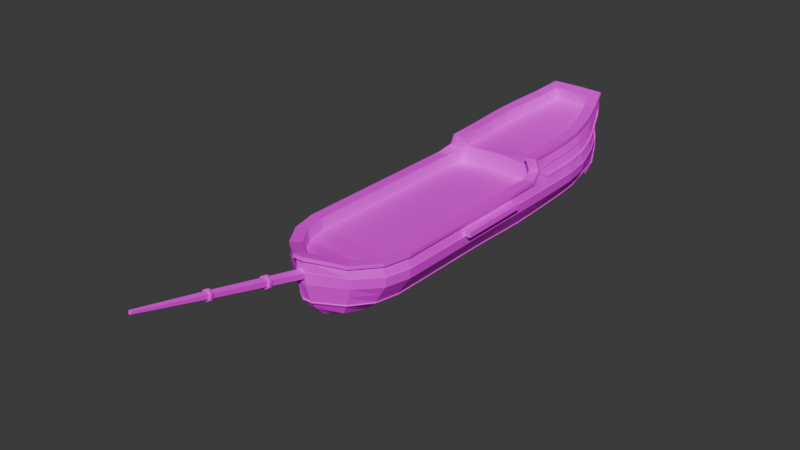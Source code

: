 # Source: EnemyBoatTiny.blend  (saved by Blender 4.2.66; exported with 4.5.12 LTS)
import bpy
from mathutils import Matrix  # noqa: F401  (used for matrix-valued properties, if any)

bpy.ops.wm.read_factory_settings(use_empty=True)
scene = bpy.context.scene
scene.name = 'Scene'

# ---- collections
col_collection = bpy.data.collections.new('Collection'); scene.collection.children.link(col_collection)

# ---- images (referenced by path relative to the original .blend; pixels are not part of the script)
import os
ASSET_DIR = os.environ.get("B2B_ASSET_DIR", "")  # directory of the original .blend (textures are referenced by path, not embedded)
HERE = os.path.dirname(os.path.abspath(__file__))  # packed textures are extracted next to this script under _unpacked/

def load_image(name, relpath, width, height, colorspace="sRGB"):
    """Load a texture the original file referenced (path relative to the .blend, or extracted next to this script)."""
    p = next((c for c in (os.path.join(HERE, relpath), os.path.join(ASSET_DIR, relpath)) if relpath and os.path.exists(c)), "")
    if p:
        img = bpy.data.images.load(p, check_existing=True)
        img.name = name
    else:  # same state as the original file: an image datablock whose file is absent (Cycles renders it pink)
        img = bpy.data.images.new(name, width, height)
        img.source = "FILE"
        img.filepath = "//" + (relpath or name)
    img.colorspace_settings.name = colorspace
    return img
img_boatcolorpalette_png = load_image('BoatColorPalette.png', 'BoatColorPalette.png', 1024, 1024, 'sRGB')
img_boatcolorpalette_png_001 = load_image('BoatColorPalette.png.001', 'BoatColorPalette.png', 1024, 1024, 'sRGB')

# ---- materials (node trees are filled in below, after node groups)
mat_material = bpy.data.materials.new('Material')
mat_material.alpha_threshold = 0.0
mat_material.use_transparent_shadow = False
mat_material.roughness = 0.5
mat_material.line_color = (0.0, 0.0, 0.0, 1.0)
mat_material_001 = bpy.data.materials.new('Material.001')
mat_material_001.alpha_threshold = 0.0
mat_material_001.use_transparent_shadow = False
mat_material_001.roughness = 0.5
mat_material_001.line_color = (0.0, 0.0, 0.0, 1.0)

# ---- material node trees
mat_material.use_nodes = True; mat_material.node_tree.nodes.clear()
_N = mat_material.node_tree.nodes; _L = mat_material.node_tree.links
n0 = _N.new('ShaderNodeOutputMaterial'); n0.name = 'Material Output'; n0.location = (300, 300)
n1 = _N.new('ShaderNodeBsdfPrincipled'); n1.name = 'Principled BSDF'; n1.location = (10, 300)
n1.inputs[3].default_value = 1.45
n2 = _N.new('ShaderNodeTexImage'); n2.name = 'Image Texture'; n2.location = (-280, 280)
n2.image = img_boatcolorpalette_png
_L.new(n1.outputs[0], n0.inputs[0])
_L.new(n2.outputs[0], n1.inputs[0])
n0.is_active_output = True
mat_material_001.use_nodes = True; mat_material_001.node_tree.nodes.clear()
_N = mat_material_001.node_tree.nodes; _L = mat_material_001.node_tree.links
n0 = _N.new('ShaderNodeOutputMaterial'); n0.name = 'Material Output'; n0.location = (300, 300)
n1 = _N.new('ShaderNodeBsdfPrincipled'); n1.name = 'Principled BSDF'; n1.location = (10, 300)
n1.inputs[3].default_value = 1.45
n2 = _N.new('ShaderNodeTexImage'); n2.name = 'Image Texture'; n2.location = (-280, 280)
n2.image = img_boatcolorpalette_png_001
_L.new(n1.outputs[0], n0.inputs[0])
_L.new(n2.outputs[0], n1.inputs[0])
n0.is_active_output = True

# ---- world
world_world = bpy.data.worlds.new('World'); scene.world = world_world
world_world.use_nodes = True; world_world.node_tree.nodes.clear()
_N = world_world.node_tree.nodes; _L = world_world.node_tree.links
n0 = _N.new('ShaderNodeOutputWorld'); n0.name = 'World Output'; n0.location = (300, 300)
n1 = _N.new('ShaderNodeBackground'); n1.name = 'Background'; n1.location = (10, 300)
n1.inputs[0].default_value = (0.05088, 0.05088, 0.05088, 1.0)
_L.new(n1.outputs[0], n0.inputs[0])
n0.is_active_output = True
world_world.color = (0.05088, 0.05088, 0.05088)
world_world.sun_shadow_jitter_overblur = 0.0

# ---- meshes
me_cube = bpy.data.meshes.new('Cube')
me_cube.from_pydata([(1.821, 10.0, 2.835), (0.4721, 10.0, -0.3312), (0.05848, -9.478, 2.686), (0.158, -8.781, -0.3056), (0.0, 10.0, -0.3256), (0.0, -9.479, 2.679), (0.0, -8.781, -0.297), (0.0, 10.0, 2.835), (2.314, 8.75, 2.612), (2.622, 7.5, 2.445), (2.689, 6.25, 2.334), (2.657, 5.0, 2.281), (2.273, 2.5, 2.275), (2.273, 1.25, 2.275), (2.273, 0.0, 2.275), (2.273, -1.25, 2.275), (2.273, -2.5, 2.275), (2.273, -3.75, 2.275), (2.273, -5.0, 2.275), (2.272, -6.206, 2.276), (2.009, -7.344, 2.277), (1.244, -8.472, 2.333), (0.3349, -8.37, -0.4465), (0.3528, -7.482, -0.6558), (0.3528, -6.25, -0.8333), (0.3528, -5.0, -0.8941), (0.3528, -3.75, -0.8941), (0.3528, -2.5, -0.8941), (0.3583, -1.25, -0.8941), (0.3623, 0.0, -0.8927), (0.384, 1.25, -0.891), (0.425, 2.5, -0.8902), (0.4097, 3.75, -0.8914), (0.406, 5.0, -0.8878), (0.4139, 6.25, -0.807), (0.4113, 7.5, -0.7242), (0.4484, 8.75, -0.5556), (0.0, 8.75, -0.5493), (0.0, 7.5, -0.7163), (0.0, 6.25, -0.8266), (0.0, 5.0, -0.8803), (0.0, 3.75, -0.886), (0.0, 2.5, -0.886), (0.0, 1.25, -0.886), (0.0, 0.0, -0.886), (0.0, -1.25, -0.886), (0.0, -2.5, -0.886), (0.0, -3.75, -0.886), (0.0, -5.0, -0.886), (0.0, -6.25, -0.8245), (0.0, -7.481, -0.6451), (0.0, -8.364, -0.4301), (1.925, 10.0, 1.816), (1.851, 10.0, 0.87), (1.551, 10.0, 0.168), (0.1992, -9.845, 1.596), (0.2195, -9.556, 0.6557), (0.1682, -9.25, 0.169), (0.0, 10.0, 1.836), (0.0, 10.0, 0.8883), (0.0, 10.0, 0.1831), (0.0, -9.844, 1.609), (0.0, -9.552, 0.6678), (0.0, -9.246, 0.1743), (2.351, 8.75, 1.592), (2.001, 8.75, 0.6463), (1.494, 8.75, -0.05564), (2.715, 7.5, 1.425), (2.182, 7.5, 0.4793), (1.447, 7.5, -0.2226), (2.809, 6.25, 1.315), (2.183, 6.25, 0.3689), (1.364, 6.25, -0.333), (2.788, 5.0, 1.261), (2.186, 5.0, 0.3152), (1.413, 5.0, -0.3867), (2.794, 3.75, 1.255), (2.236, 3.75, 0.3095), (1.525, 3.75, -0.3924), (2.802, 2.5, 1.255), (2.265, 2.5, 0.3095), (1.6, 2.5, -0.3924), (2.794, 1.25, 1.255), (2.236, 1.25, 0.3095), (1.525, 1.25, -0.3924), (2.788, 0.0, 1.255), (2.186, 0.0, 0.3095), (1.413, 0.0, -0.3924), (2.788, -1.25, 1.255), (2.172, -1.25, 0.3095), (1.36, -1.25, -0.3924), (2.788, -2.5, 1.255), (2.172, -2.5, 0.3095), (1.359, -2.5, -0.3924), (2.788, -3.75, 1.255), (2.172, -3.75, 0.3095), (1.359, -3.75, -0.3924), (2.788, -5.0, 1.255), (2.172, -5.0, 0.3095), (1.359, -5.0, -0.3924), (2.788, -6.25, 1.255), (2.172, -6.25, 0.3141), (1.359, -6.25, -0.3577), (2.498, -7.499, 1.263), (1.981, -7.5, 0.3728), (1.32, -7.5, -0.2379), (1.659, -8.722, 1.4), (1.401, -8.657, 0.5284), (1.075, -8.52, -0.07955), (1.895, 10.0, 2.326), (0.2014, -9.849, 2.178), (0.0, 10.0, 2.336), (0.0, -9.849, 2.185), (2.438, 8.75, 2.102), (2.783, 7.5, 1.935), (2.866, 6.25, 1.825), (2.84, 5.0, 1.771), (2.842, 2.5, 1.765), (2.84, 1.25, 1.765), (2.839, 0.0, 1.765), (2.839, -1.25, 1.765), (2.839, -2.5, 1.765), (2.839, -3.75, 1.765), (2.839, -5.0, 1.765), (2.839, -6.25, 1.765), (2.548, -7.5, 1.769), (1.702, -8.724, 1.877), (1.888, 10.0, 1.343), (0.2093, -9.7, 1.126), (0.0, 10.0, 1.362), (0.0, -9.698, 1.151), (2.176, 8.75, 1.119), (2.448, 7.5, 0.9522), (2.496, 6.25, 0.8418), (2.487, 5.0, 0.7881), (2.515, 3.75, 0.7824), (2.534, 2.5, 0.7824), (2.515, 1.25, 0.7824), (2.487, 0.0, 0.7824), (2.48, -1.25, 0.7824), (2.48, -2.5, 0.7824), (2.48, -3.75, 0.7824), (2.48, -5.0, 0.7824), (2.48, -6.25, 0.7847), (2.24, -7.499, 0.8179), (1.53, -8.69, 0.964), (1.701, 10.0, 0.519), (0.1938, -9.403, 0.4124), (0.0, 10.0, 0.5357), (0.0, -9.399, 0.4334), (1.747, 8.75, 0.2953), (1.815, 7.5, 0.1283), (1.774, 6.25, 0.01796), (1.799, 5.0, -0.03574), (1.88, 3.75, -0.04142), (1.933, 2.5, -0.04142), (1.88, 1.25, -0.04142), (1.8, 0.0, -0.04142), (1.766, -1.25, -0.04142), (1.766, -2.5, -0.04142), (1.766, -3.75, -0.04142), (1.766, -5.0, -0.04142), (1.766, -6.25, -0.02183), (1.651, -7.5, 0.06743), (1.238, -8.588, 0.2244), (1.011, 10.0, -0.08158), (0.1631, -9.015, -0.06827), (0.0, 10.0, -0.07124), (0.0, -9.014, -0.06135), (0.971, 8.75, -0.3056), (0.9294, 7.5, -0.4734), (0.8892, 6.25, -0.57), (0.9094, 5.0, -0.6372), (0.9673, 3.75, -0.6419), (1.013, 2.5, -0.6413), (0.9545, 1.25, -0.6417), (0.8876, 0.0, -0.6425), (0.8592, -1.25, -0.6433), (0.856, -2.5, -0.6433), (0.856, -3.75, -0.6433), (0.856, -5.0, -0.6433), (0.856, -6.25, -0.5955), (0.8364, -7.491, -0.4469), (0.705, -8.445, -0.263), (1.744, 10.0, 3.253), (2.173, 8.75, 3.029), (2.441, 7.5, 2.862), (2.499, 6.25, 2.752), (2.472, 5.0, 2.698), (2.121, 3.757, 2.535), (1.335, 11.15, 3.566), (1.28, 9.853, 3.696), (1.632, 8.624, 3.483), (1.849, 7.417, 3.324), (1.896, 6.204, 3.219), (1.873, 4.962, 3.166), (1.872, 3.716, 3.076), (0.0, 10.74, 3.932), (0.9983, 10.74, 3.932), (1.534, -8.725, 2.355), (0.2037, -9.853, 2.76), (0.0, -9.853, 2.76), (2.656, 2.5, 2.275), (2.656, 1.25, 2.275), (2.656, 0.0, 2.275), (2.656, -1.25, 2.275), (2.656, -2.5, 2.275), (2.656, -3.75, 2.275), (2.656, -5.0, 2.275), (2.655, -6.25, 2.275), (2.366, -7.5, 2.276), (2.462, 3.749, 2.567), (1.647, 9.958, 3.72), (1.281, 11.11, 4.033), (2.258, 3.709, 3.151), (2.006, 8.708, 3.497), (2.23, 7.458, 3.33), (2.279, 6.208, 3.219), (2.256, 4.958, 3.165), (0.0, 11.11, 4.033), (0.0, -8.62, 2.053), (0.0, -9.415, 2.226), (0.0, 4.08, 1.79), (0.0, 2.564, 1.822), (0.0, 1.314, 1.822), (0.0, 0.0638, 1.822), (0.0, -1.186, 1.822), (0.0, -2.436, 1.822), (0.0, -3.686, 1.822), (0.0, -4.936, 1.822), (0.0, -6.186, 1.822), (0.0, -7.419, 1.884), (2.289, 4.08, 1.701), (2.267, 2.564, 1.822), (2.267, 1.314, 1.822), (2.267, 0.0638, 1.822), (2.267, -1.186, 1.822), (2.267, -2.436, 1.822), (2.267, -3.686, 1.822), (2.267, -4.936, 1.822), (2.267, -6.142, 1.823), (2.004, -7.28, 1.824), (1.238, -8.408, 1.881), (0.0, 4.035, 2.75), (0.0, 4.08, 2.243), (2.093, 4.031, 2.158), (0.0, 10.02, 3.267), (1.274, 9.916, 3.243), (0.0, 8.772, 3.044), (0.0, 7.522, 2.877), (0.0, 6.272, 2.766), (0.0, 5.022, 2.713), (1.627, 8.687, 3.03), (1.843, 7.481, 2.871), (1.891, 6.268, 2.766), (1.867, 5.026, 2.713), (1.888, 4.023, 2.685), (0.0, 10.8, 3.479), (0.05301, -9.414, 2.233), (0.9928, 10.8, 3.479), (2.273, 3.019, 2.241), (2.656, 3.017, 2.275), (2.839, 3.75, 1.765), (2.657, 4.483, 2.278), (1.57, 10.65, 3.013), (0.0, 11.15, 3.566), (0.0, 10.65, 3.013), (1.543, -8.701, 2.528), (0.2106, -9.817, 2.93), (0.0, -9.819, 2.931), (2.652, 2.503, 2.449), (2.656, 1.25, 2.449), (2.656, 0.0, 2.449), (2.656, -1.25, 2.449), (2.656, -2.5, 2.449), (2.656, -3.75, 2.449), (2.656, -5.0, 2.449), (2.656, -6.25, 2.449), (2.367, -7.495, 2.45), (1.647, 9.92, 3.89), (1.281, 11.06, 4.201), (2.45, 3.61, 2.673), (2.245, 3.573, 3.259), (2.005, 8.681, 3.669), (2.23, 7.439, 3.503), (2.279, 6.197, 3.393), (2.247, 4.951, 3.34), (0.0, 11.06, 4.201), (1.253, -8.447, 2.506), (0.06541, -9.441, 2.856), (0.0, -9.445, 2.85), (2.269, 2.503, 2.449), (2.273, 1.25, 2.449), (2.273, 0.0, 2.449), (2.273, -1.25, 2.449), (2.273, -2.5, 2.449), (2.273, -3.75, 2.449), (2.273, -5.0, 2.449), (2.273, -6.206, 2.451), (2.01, -7.339, 2.451), (1.279, 9.815, 3.866), (0.9987, 10.69, 4.101), (2.112, 3.599, 2.609), (1.857, 3.596, 3.202), (1.632, 8.597, 3.655), (1.848, 7.398, 3.498), (1.896, 6.193, 3.393), (1.864, 4.955, 3.34), (0.0, 10.69, 4.101), (2.261, 2.985, 2.412), (2.644, 2.988, 2.447), (1.669, -8.844, 2.367), (0.268, -10.02, 2.789), (0.0, -10.03, 2.797), (2.836, 2.501, 2.28), (2.836, 1.25, 2.276), (2.836, 0.0, 2.275), (2.836, -1.25, 2.275), (2.836, -2.5, 2.275), (2.836, -3.75, 2.275), (2.836, -5.0, 2.275), (2.834, -6.271, 2.275), (2.531, -7.572, 2.278), (1.82, 10.01, 3.731), (1.388, 11.25, 4.07), (2.633, 3.783, 2.614), (2.433, 3.724, 3.188), (2.182, 8.748, 3.504), (2.409, 7.477, 3.332), (2.459, 6.21, 3.222), (2.436, 4.956, 3.174), (0.0, 11.28, 4.08), (2.836, 0.0, 2.449), (0.0, -9.995, 2.968), (0.274, -9.983, 2.96), (1.678, -8.82, 2.539), (2.836, 1.25, 2.45), (2.832, 2.504, 2.454), (2.621, 3.644, 2.722), (2.42, 3.59, 3.299), (2.834, 3.035, 2.297), (2.836, -1.25, 2.449), (2.836, -2.5, 2.449), (2.836, -3.75, 2.449), (2.836, -5.0, 2.449), (2.835, -6.27, 2.449), (2.532, -7.567, 2.452), (1.82, 9.97, 3.901), (1.389, 11.2, 4.239), (2.181, 8.721, 3.676), (2.409, 7.458, 3.506), (2.459, 6.198, 3.396), (2.427, 4.949, 3.348), (0.0, 11.23, 4.249), (2.822, 3.007, 2.469), (1.835, 10.0, 2.737), (0.0, 10.0, 2.739), (2.338, 8.75, 2.514), (2.653, 7.5, 2.347), (2.723, 6.25, 2.236), (2.692, 5.0, 2.183), (2.692, 4.342, 2.18), (2.15, 3.615, 2.479), (2.499, 3.608, 2.511), (2.14, 3.481, 2.571), (2.488, 3.491, 2.629), (2.672, 3.639, 2.553), (2.659, 3.522, 2.673), (0.0, 10.07, 2.835), (1.854, 10.06, 2.842), (2.377, 8.769, 2.626), (2.687, 7.508, 2.464), (2.754, 6.25, 2.356), (2.721, 4.999, 2.303), (2.753, 4.34, 2.21), (2.72, 4.482, 2.304), (2.522, 3.746, 2.599), (1.877, 10.05, 2.746), (0.0, 10.07, 2.739), (2.401, 8.768, 2.529), (2.718, 7.507, 2.367), (2.788, 6.249, 2.258), (2.757, 4.999, 2.205), (2.559, 3.606, 2.543), (0.4708, 9.928, -0.3441), (1.849, 9.928, 2.822), (0.0, 9.928, -0.3385), (1.547, 9.928, 0.1551), (1.86, 9.928, 0.857), (1.949, 9.928, 1.803), (1.926, 9.928, 2.313), (1.905, 9.928, 1.33), (1.704, 9.928, 0.5061), (1.009, 9.928, -0.09452), (1.769, 9.928, 3.24), (1.668, 9.886, 3.707), (1.3, 9.782, 3.684), (0.0, 9.95, 3.254), (1.294, 9.845, 3.231), (1.667, 9.849, 3.878), (1.3, 9.744, 3.854), (1.841, 9.935, 3.718), (1.84, 9.898, 3.888), (1.864, 9.928, 2.724), (1.903, 9.939, 2.822), (1.926, 9.934, 2.726), (1.378, 11.03, 3.533), (1.315, 11.0, 4.004), (1.608, 10.55, 2.986), (1.567, 10.64, 3.085), (1.527, 10.74, 3.114), (1.808, 9.996, 2.916), (1.856, 10.01, 2.914), (1.363, 11.02, 4.003), (1.329, 11.12, 4.031), (1.383, 11.17, 3.564), (1.575, 10.76, 3.112), (1.617, 10.67, 3.011), (1.656, 10.57, 2.984), (1.426, 11.05, 3.532), (1.615, 10.66, 3.083), (1.037, 10.01, -0.1367), (0.4853, 10.01, -0.3903), (0.483, 9.938, -0.4034), (0.0, 10.01, -0.386), (1.952, 10.02, 2.332), (1.983, 10.02, 1.815), (1.947, 10.01, 1.338), (1.91, 10.01, 0.8559), (1.757, 10.01, 0.4946), (1.596, 10.01, 0.127), (0.0, 9.939, -0.399), (1.589, 9.935, 0.111), (1.918, 9.938, 0.8412), (2.008, 9.947, 1.801), (1.983, 9.95, 2.318), (1.964, 9.942, 1.325), (1.76, 9.934, 0.4816), (1.035, 9.937, -0.1496), (1.818, 10.0, 0.7923), (0.2138, -9.522, 0.6019), (0.0, 10.0, 0.8103), (0.0, -9.518, 0.6105), (1.945, 8.75, 0.5687), (2.101, 7.5, 0.4017), (2.093, 6.25, 0.2913), (2.101, 5.0, 0.2376), (2.157, 3.75, 0.2319), (2.192, 2.5, 0.2319), (2.157, 1.25, 0.2319), (2.101, 0.0, 0.2319), (2.083, -1.25, 0.2319), (2.082, -2.5, 0.2319), (2.082, -3.75, 0.2319), (2.082, -5.0, 0.2319), (2.082, -6.25, 0.2398), (1.908, -7.5, 0.3053), (1.365, -8.642, 0.4612), (1.825, 9.928, 0.7794), (1.876, 10.01, 0.776), (1.883, 9.937, 0.7617), (2.022, -7.515, 0.3315), (1.438, -8.692, 0.4958), (2.211, -6.254, 0.2688), (2.211, -5.0, 0.2642), (2.211, -3.75, 0.2644), (2.211, -2.5, 0.2644), (2.212, -1.25, 0.2646), (2.227, -0.001128, 0.2655), (2.277, 1.249, 0.267), (2.308, 2.5, 0.2678), (2.277, 3.752, 0.267), (2.226, 5.002, 0.2712), (2.223, 6.253, 0.3245), (2.224, 7.508, 0.4377), (2.049, 8.761, 0.6121), (0.2296, -9.606, 0.6247), (0.0, -9.603, 0.6371), (0.2284, -9.571, 0.5712), (0.0, -9.569, 0.5798), (1.992, 8.761, 0.5341), (2.143, 7.507, 0.36), (2.132, 6.253, 0.2468), (2.141, 5.002, 0.1936), (2.199, 3.752, 0.1894), (2.234, 2.5, 0.1902), (2.199, 1.249, 0.1894), (2.141, -0.001113, 0.1879), (2.122, -1.25, 0.187), (2.121, -2.5, 0.1868), (2.121, -3.75, 0.1868), (2.121, -5.0, 0.1865), (2.121, -6.254, 0.1946), (1.949, -7.517, 0.2649), (1.401, -8.677, 0.4288), (0.2429, -9.851, 2.174), (0.2406, -9.847, 1.592), (2.479, 8.748, 2.098), (2.393, 8.748, 1.588), (2.825, 7.498, 1.931), (2.756, 7.498, 1.421), (2.908, 6.248, 1.82), (2.85, 6.248, 1.311), (2.882, 4.998, 1.767), (2.83, 4.998, 1.257), (2.883, 2.498, 1.761), (2.843, 2.498, 1.251), (2.881, 1.248, 1.761), (2.836, 1.248, 1.251), (2.881, -0.002372, 1.761), (2.829, -0.002372, 1.251), (2.881, -1.252, 1.761), (2.829, -1.252, 1.251), (2.881, -2.502, 1.761), (2.829, -2.502, 1.251), (2.881, -3.752, 1.761), (2.829, -3.752, 1.251), (2.881, -5.002, 1.761), (2.829, -5.002, 1.251), (2.88, -6.252, 1.761), (2.829, -6.252, 1.251), (2.589, -7.502, 1.765), (2.539, -7.502, 1.259), (1.743, -8.726, 1.873), (1.701, -8.724, 1.395), (2.836, 3.748, 1.251), (1.991, 9.925, 1.799), (1.967, 9.925, 2.309), (2.881, 3.748, 1.761), (2.517, -7.507, 1.252), (1.675, -8.738, 1.393), (2.807, -6.252, 1.243), (2.807, -5.0, 1.243), (2.808, -3.75, 1.243), (2.808, -2.5, 1.243), (2.808, -1.25, 1.243), (2.808, -0.0001642, 1.243), (2.814, 1.25, 1.243), (2.822, 2.5, 1.244), (2.814, 3.75, 1.243), (2.808, 5.0, 1.248), (2.829, 6.251, 1.302), (2.735, 7.504, 1.414), (2.372, 8.757, 1.585), (1.971, 9.935, 1.798), (0.2126, -9.863, 1.59), (0.2228, -9.719, 1.12), (2.197, 8.757, 1.112), (2.469, 7.504, 0.9412), (2.516, 6.251, 0.8293), (2.507, 5.0, 0.7756), (2.535, 3.75, 0.7704), (2.554, 2.5, 0.7707), (2.535, 1.25, 0.7704), (2.507, -0.0001636, 0.77), (2.5, -1.25, 0.7697), (2.5, -2.5, 0.7697), (2.5, -3.75, 0.7697), (2.5, -5.0, 0.7697), (2.5, -6.252, 0.7722), (2.259, -7.508, 0.8076), (1.546, -8.705, 0.9571), (1.926, 9.935, 1.325), (0.2198, -9.715, 1.121), (0.2299, -9.57, 0.6515), (2.193, 8.754, 1.113), (2.018, 8.754, 0.6404), (2.464, 7.503, 0.9436), (2.198, 7.502, 0.4707), (2.512, 6.251, 0.8321), (2.199, 6.251, 0.3592), (2.503, 5.0, 0.7783), (2.202, 5.0, 0.3055), (2.531, 3.75, 0.7731), (2.251, 3.75, 0.3002), (2.55, 2.5, 0.7733), (2.281, 2.5, 0.3004), (2.531, 1.25, 0.7731), (2.251, 1.25, 0.3002), (2.503, -0.0003055, 0.7727), (2.202, -0.0003032, 0.2998), (2.495, -1.25, 0.7725), (2.188, -1.25, 0.2996), (2.495, -2.5, 0.7724), (2.188, -2.5, 0.2996), (2.495, -3.75, 0.7724), (2.188, -3.75, 0.2996), (2.495, -5.0, 0.7724), (2.188, -5.0, 0.2996), (2.495, -6.251, 0.7749), (2.188, -6.252, 0.3043), (2.255, -7.505, 0.8096), (1.997, -7.506, 0.3646), (1.543, -8.701, 0.9584), (1.414, -8.669, 0.5229), (1.877, 9.932, 0.853), (1.922, 9.932, 1.326), (0.0, 10.05, 0.8897), (1.848, 10.05, 0.8714), (1.907, 10.06, 0.8573), (1.814, 10.05, 0.7938), (0.0, 10.05, 0.8117), (1.873, 10.06, 0.7774), (1.542, -8.733, 2.357), (0.2111, -9.862, 2.761), (2.667, 2.5, 2.279), (2.667, 1.25, 2.279), (2.667, -6.628e-07, 2.279), (2.667, -1.25, 2.279), (2.667, -2.5, 2.279), (2.667, -3.75, 2.279), (2.667, -5.0, 2.279), (2.666, -6.251, 2.279), (2.376, -7.504, 2.279), (0.2089, -9.858, 2.179), (2.349, 8.753, 2.516), (2.449, 8.753, 2.105), (2.664, 7.502, 2.35), (2.794, 7.501, 1.938), (2.734, 6.25, 2.24), (2.878, 6.25, 1.828), (2.704, 5.0, 2.187), (2.851, 5.0, 1.775), (2.853, 2.5, 1.769), (2.851, 1.25, 1.769), (2.85, -6.628e-07, 1.769), (2.85, -1.25, 1.769), (2.85, -2.5, 1.769), (2.85, -3.75, 1.769), (2.85, -5.0, 1.769), (2.85, -6.251, 1.769), (2.558, -7.504, 1.773), (1.711, -8.731, 1.88), (1.937, 9.932, 2.315), (2.667, 3.017, 2.279), (2.85, 3.75, 1.77), (2.51, 3.608, 2.516), (2.703, 4.342, 2.184), (1.875, 9.932, 2.727), (2.759, 1.25, 2.024), (2.758, -6.628e-07, 2.024), (2.758, -1.25, 2.024), (2.758, -2.5, 2.024), (3.157, 1.25, 2.025), (3.168, 1.25, 1.77), (3.157, -2.117e-05, 2.025), (3.167, -2.117e-05, 1.77), (3.157, -1.25, 2.025), (3.167, -1.25, 1.77), (3.157, -2.5, 2.025), (3.167, -2.5, 1.77), (1.838, 9.946, 3.259), (2.241, 8.763, 3.054), (2.509, 7.505, 2.892), (2.567, 6.249, 2.783), (2.54, 4.998, 2.728), (2.531, 3.747, 2.595), (2.298, 7.463, 3.359), (2.324, 4.956, 3.195), (2.327, 3.707, 3.178), (2.075, 8.722, 3.521), (1.717, 9.978, 3.735), (1.814, 10.02, 3.268), (2.347, 6.207, 3.25), (1.737, 9.905, 3.726), (1.448, 11.05, 3.547), (1.385, 11.02, 4.018)], [], [(51, 22, 3, 6), (126, 125, 631, 632), (385, 8, 370, 404), (110, 200, 201, 112), (16, 15, 236, 237), (385, 0, 411, 184, 394), (11, 10, 187, 188), (196, 195, 255, 256), (10, 9, 186, 187), (15, 14, 235, 236), (195, 194, 254, 255), (14, 13, 234, 235), (194, 193, 253, 254), (13, 12, 233, 234), (193, 192, 252, 253), (15, 16, 295, 294), (396, 191, 247, 398), (5, 2, 258, 221), (189, 196, 256, 245), (403, 355, 377, 405), (211, 363, 383, 376), (11, 263, 375, 373), (358, 357, 379, 380), (263, 211, 376, 375), (117, 262, 635, 623), (210, 199, 603, 613), (361, 363, 636, 637), (113, 390, 633, 616), (209, 210, 613, 612), (114, 113, 616, 618), (208, 209, 612, 611), (261, 202, 605, 634), (115, 114, 618, 620), (386, 384, 36, 37), (37, 36, 35, 38), (38, 35, 34, 39), (39, 34, 33, 40), (40, 33, 32, 41), (41, 32, 31, 42), (42, 31, 30, 43), (43, 30, 29, 44), (44, 29, 28, 45), (45, 28, 27, 46), (46, 27, 26, 47), (47, 26, 25, 48), (48, 25, 24, 49), (49, 24, 23, 50), (50, 23, 22, 51), (182, 105, 108, 183), (445, 444, 481, 482), (64, 67, 542, 543), (181, 102, 105, 182), (65, 68, 474, 475), (91, 94, 533, 534), (180, 99, 102, 181), (92, 95, 465, 466), (142, 141, 557, 558), (179, 96, 99, 180), (444, 443, 480, 481), (128, 145, 561, 546), (178, 93, 96, 179), (457, 456, 493, 494), (106, 55, 545, 530), (177, 90, 93, 178), (443, 458, 460, 480), (141, 140, 556, 557), (176, 87, 90, 177), (107, 56, 476, 462), (79, 82, 537, 538), (175, 84, 87, 176), (80, 83, 469, 470), (140, 139, 555, 556), (174, 81, 84, 175), (456, 455, 492, 493), (67, 70, 541, 542), (173, 78, 81, 174), (442, 440, 478, 479), (94, 97, 532, 533), (172, 75, 78, 173), (455, 454, 491, 492), (139, 138, 554, 555), (171, 72, 75, 172), (68, 71, 473, 474), (391, 389, 544, 562), (170, 69, 72, 171), (95, 98, 464, 465), (138, 137, 553, 554), (169, 66, 69, 170), (454, 453, 490, 491), (82, 85, 536, 537), (393, 387, 66, 169), (440, 457, 494, 478), (137, 136, 552, 553), (166, 57, 63, 168), (83, 86, 468, 469), (128, 55, 61, 130), (167, 60, 54, 165), (53, 428, 599, 598), (129, 58, 52, 127), (183, 108, 57, 166), (453, 452, 489, 490), (55, 128, 546, 545), (115, 116, 503, 501), (117, 118, 507, 505), (55, 106, 524, 496), (82, 79, 506, 508), (118, 119, 509, 507), (70, 67, 500, 502), (97, 94, 516, 518), (119, 120, 511, 509), (120, 121, 513, 511), (85, 82, 508, 510), (121, 122, 515, 513), (389, 390, 527, 526), (73, 70, 502, 504), (100, 97, 518, 520), (122, 123, 517, 515), (55, 110, 112, 61), (58, 111, 109, 52), (123, 124, 519, 517), (80, 77, 574, 576), (59, 129, 127, 53), (56, 128, 130, 62), (107, 104, 592, 594), (141, 142, 587, 585), (68, 65, 566, 568), (145, 128, 563, 593), (95, 92, 584, 586), (140, 141, 585, 583), (56, 107, 594, 564), (139, 140, 583, 581), (83, 80, 576, 578), (138, 139, 581, 579), (71, 68, 568, 570), (98, 95, 586, 588), (137, 138, 579, 577), (136, 137, 577, 575), (86, 83, 578, 580), (108, 164, 147, 57), (60, 148, 146, 54), (57, 147, 149, 63), (387, 392, 150, 66), (66, 150, 151, 69), (69, 151, 152, 72), (72, 152, 153, 75), (75, 153, 154, 78), (78, 154, 155, 81), (81, 155, 156, 84), (84, 156, 157, 87), (87, 157, 158, 90), (90, 158, 159, 93), (93, 159, 160, 96), (96, 160, 161, 99), (99, 161, 162, 102), (102, 162, 163, 105), (105, 163, 164, 108), (22, 183, 166, 3), (4, 167, 165, 1), (3, 166, 168, 6), (384, 393, 169, 36), (36, 169, 170, 35), (35, 170, 171, 34), (34, 171, 172, 33), (33, 172, 173, 32), (32, 173, 174, 31), (31, 174, 175, 30), (30, 175, 176, 29), (29, 176, 177, 28), (28, 177, 178, 27), (27, 178, 179, 26), (26, 179, 180, 25), (25, 180, 181, 24), (24, 181, 182, 23), (23, 182, 183, 22), (2, 21, 242, 258), (406, 407, 666, 665), (187, 186, 653, 654), (191, 198, 259, 247), (216, 217, 663, 657), (200, 110, 614, 604), (9, 8, 185, 186), (21, 20, 241, 242), (20, 19, 240, 241), (19, 18, 239, 240), (18, 17, 238, 239), (186, 185, 652, 653), (215, 216, 657, 660), (184, 411, 409, 406), (190, 265, 219, 213), (0, 7, 266, 264, 408), (407, 212, 661, 666), (197, 198, 301, 308), (310, 270, 337, 354), (211, 263, 11, 188), (200, 199, 311, 312), (14, 15, 294, 293), (275, 276, 344, 343), (195, 196, 303, 307), (203, 202, 314, 315), (13, 14, 293, 292), (274, 275, 343, 342), (194, 195, 307, 306), (273, 274, 342, 341), (12, 260, 232, 233), (12, 13, 292, 291), (193, 194, 306, 305), (2, 5, 290, 289), (362, 260, 309, 364), (192, 193, 305, 304), (21, 2, 289, 288), (396, 192, 304, 400), (287, 280, 348, 353), (242, 220, 221, 258), (222, 232, 245, 244), (232, 222, 223, 233), (233, 223, 224, 234), (234, 224, 225, 235), (235, 225, 226, 236), (236, 226, 227, 237), (237, 227, 228, 238), (238, 228, 229, 239), (239, 229, 230, 240), (240, 230, 231, 241), (241, 231, 220, 242), (244, 245, 256, 243), (246, 247, 259, 257), (398, 397, 248, 252), (252, 248, 249, 253), (253, 249, 250, 254), (254, 250, 251, 255), (255, 251, 243, 256), (198, 197, 257, 259), (17, 16, 237, 238), (260, 362, 189, 232), (207, 208, 611, 610), (196, 189, 302, 303), (232, 189, 245), (265, 190, 410, 264, 266), (309, 291, 270, 310), (288, 289, 268, 267), (289, 290, 269, 268), (291, 292, 271, 270), (292, 293, 272, 271), (293, 294, 273, 272), (294, 295, 274, 273), (295, 296, 275, 274), (296, 297, 276, 275), (297, 298, 277, 276), (298, 299, 278, 277), (299, 288, 267, 278), (301, 300, 279, 280), (303, 302, 281, 282), (400, 304, 283, 399), (304, 305, 284, 283), (305, 306, 285, 284), (306, 307, 286, 285), (307, 303, 282, 286), (308, 301, 280, 287), (365, 364, 309, 310), (272, 273, 341, 332), (286, 282, 339, 352), (16, 17, 296, 295), (211, 214, 326, 325), (271, 272, 332, 336), (17, 18, 297, 296), (260, 12, 291, 309), (285, 286, 352, 351), (270, 271, 336, 337), (284, 285, 351, 350), (18, 19, 298, 297), (199, 210, 322, 311), (214, 218, 330, 326), (268, 269, 333, 334), (283, 284, 350, 349), (19, 20, 299, 298), (210, 209, 321, 322), (218, 217, 329, 330), (20, 21, 288, 299), (267, 268, 334, 335), (198, 191, 300, 301), (323, 324, 348, 347), (317, 316, 332, 341), (366, 325, 338, 367), (316, 315, 336, 332), (312, 311, 335, 334), (315, 314, 337, 336), (325, 326, 339, 338), (318, 317, 341, 342), (401, 323, 347, 402), (319, 318, 342, 343), (328, 327, 349, 350), (320, 319, 343, 344), (313, 312, 334, 333), (329, 328, 350, 351), (314, 340, 354, 337), (321, 320, 344, 345), (324, 331, 353, 348), (330, 329, 351, 352), (322, 321, 345, 346), (326, 330, 352, 339), (311, 322, 346, 335), (204, 203, 315, 316), (276, 277, 345, 344), (363, 211, 325, 366), (205, 204, 316, 317), (212, 407, 213, 324, 323), (277, 278, 346, 345), (365, 310, 354, 367), (206, 205, 317, 318), (278, 267, 335, 346), (395, 212, 323, 401), (207, 206, 318, 319), (280, 279, 347, 348), (216, 215, 327, 328), (208, 207, 319, 320), (282, 281, 338, 339), (201, 200, 312, 313), (217, 216, 328, 329), (202, 261, 340, 314), (209, 208, 320, 321), (399, 283, 349, 402), (213, 219, 331, 324), (281, 365, 367, 338), (261, 363, 366, 340), (340, 366, 367, 354), (281, 302, 364, 365), (359, 358, 380, 381), (189, 362, 364, 302), (116, 115, 620, 622), (206, 207, 610, 609), (118, 117, 623, 624), (205, 206, 609, 608), (119, 118, 624, 625), (111, 356, 355, 109), (378, 368, 369, 377), (405, 404, 370, 379), (379, 370, 371, 380), (380, 371, 372, 381), (381, 372, 373, 382), (382, 373, 375, 374), (376, 383, 374, 375), (7, 0, 369, 368), (355, 356, 378, 377), (8, 9, 371, 370), (363, 361, 374, 383), (9, 10, 372, 371), (10, 11, 373, 372), (361, 360, 382, 374), (360, 359, 381, 382), (377, 369, 404, 405), (279, 399, 402, 347), (215, 395, 401, 327), (327, 401, 402, 349), (300, 400, 399, 279), (247, 246, 397, 398), (191, 396, 400, 300), (185, 394, 651, 652), (54, 146, 429, 430), (391, 388, 433, 436), (53, 127, 427, 428), (392, 387, 432, 437), (393, 384, 423, 438), (52, 109, 425, 426), (384, 386, 431, 423), (403, 390, 435, 405), (357, 403, 405, 379), (192, 396, 398, 252), (8, 385, 394, 185), (0, 385, 404, 369), (413, 419, 415, 414), (406, 409, 420, 419), (190, 213, 414, 415), (409, 411, 412, 420), (419, 420, 416, 415), (420, 412, 369, 418), (416, 420, 418, 417), (264, 410, 416, 417), (0, 408, 418, 369), (213, 407, 413, 414), (408, 264, 417, 418), (410, 190, 415, 416), (407, 406, 419, 413), (385, 411, 412, 404), (412, 404, 369), (425, 377, 405, 435), (422, 421, 438, 423), (430, 429, 437, 432), (428, 427, 436, 433), (426, 425, 435, 434), (427, 426, 434, 436), (459, 428, 433, 460), (421, 430, 432, 438), (424, 422, 423, 431), (390, 389, 434, 435), (127, 52, 426, 427), (459, 439, 600, 602), (165, 54, 430, 421), (389, 391, 436, 434), (458, 392, 437, 460), (4, 1, 422, 424), (387, 393, 438, 432), (109, 355, 377, 425), (1, 165, 421, 422), (388, 458, 460, 433), (146, 439, 459, 429), (429, 459, 460, 437), (164, 457, 440, 147), (148, 441, 439, 146), (147, 440, 442, 149), (392, 458, 443, 150), (150, 443, 444, 151), (151, 444, 445, 152), (152, 445, 446, 153), (153, 446, 447, 154), (154, 447, 448, 155), (155, 448, 449, 156), (156, 449, 450, 157), (157, 450, 451, 158), (158, 451, 452, 159), (159, 452, 453, 160), (160, 453, 454, 161), (161, 454, 455, 162), (162, 455, 456, 163), (163, 456, 457, 164), (493, 461, 462, 494), (492, 463, 461, 493), (491, 464, 463, 492), (490, 465, 464, 491), (489, 466, 465, 490), (488, 467, 466, 489), (487, 468, 467, 488), (486, 469, 468, 487), (485, 470, 469, 486), (484, 471, 470, 485), (483, 472, 471, 484), (482, 473, 472, 483), (481, 474, 473, 482), (480, 475, 474, 481), (460, 433, 475, 480), (478, 476, 477, 479), (494, 462, 476, 478), (104, 107, 462, 461), (77, 80, 470, 471), (446, 445, 482, 483), (447, 446, 483, 484), (89, 92, 466, 467), (388, 65, 475, 433), (448, 447, 484, 485), (101, 104, 461, 463), (74, 77, 471, 472), (449, 448, 485, 486), (450, 449, 486, 487), (86, 89, 467, 468), (56, 62, 477, 476), (451, 450, 487, 488), (98, 101, 463, 464), (71, 74, 472, 473), (452, 451, 488, 489), (522, 521, 523, 524), (520, 519, 521, 522), (518, 517, 519, 520), (516, 515, 517, 518), (514, 513, 515, 516), (512, 511, 513, 514), (510, 509, 511, 512), (508, 507, 509, 510), (506, 505, 507, 508), (525, 528, 505, 506), (504, 503, 528, 525), (502, 501, 503, 504), (500, 499, 501, 502), (498, 497, 499, 500), (526, 527, 497, 498), (524, 523, 495, 496), (94, 91, 514, 516), (110, 55, 496, 495), (67, 64, 498, 500), (114, 115, 501, 499), (106, 103, 522, 524), (79, 76, 525, 506), (113, 114, 499, 497), (390, 113, 497, 527), (91, 88, 512, 514), (64, 389, 526, 498), (262, 117, 505, 528), (125, 126, 523, 521), (103, 100, 520, 522), (76, 73, 504, 525), (116, 262, 528, 503), (124, 125, 521, 519), (126, 110, 495, 523), (88, 85, 510, 512), (560, 529, 530, 561), (559, 531, 529, 560), (558, 532, 531, 559), (557, 533, 532, 558), (556, 534, 533, 557), (555, 535, 534, 556), (554, 536, 535, 555), (553, 537, 536, 554), (552, 538, 537, 553), (551, 539, 538, 552), (550, 540, 539, 551), (549, 541, 540, 550), (548, 542, 541, 549), (547, 543, 542, 548), (562, 544, 543, 547), (561, 530, 545, 546), (143, 142, 558, 559), (103, 106, 530, 529), (76, 79, 538, 539), (144, 143, 559, 560), (131, 391, 562, 547), (145, 144, 560, 561), (88, 91, 534, 535), (132, 131, 547, 548), (389, 64, 543, 544), (133, 132, 548, 549), (100, 103, 529, 531), (73, 76, 539, 540), (134, 133, 549, 550), (85, 88, 535, 536), (135, 134, 550, 551), (136, 135, 551, 552), (97, 100, 531, 532), (70, 73, 540, 541), (594, 593, 563, 564), (595, 596, 565, 566), (566, 565, 567, 568), (568, 567, 569, 570), (570, 569, 571, 572), (572, 571, 573, 574), (574, 573, 575, 576), (576, 575, 577, 578), (578, 577, 579, 580), (580, 579, 581, 582), (582, 581, 583, 584), (584, 583, 585, 586), (586, 585, 587, 588), (588, 587, 589, 590), (590, 589, 591, 592), (592, 591, 593, 594), (142, 143, 589, 587), (128, 56, 564, 563), (143, 144, 591, 589), (92, 89, 582, 584), (391, 131, 565, 596), (65, 388, 595, 566), (144, 145, 593, 591), (131, 132, 567, 565), (104, 101, 590, 592), (77, 74, 572, 574), (132, 133, 569, 567), (89, 86, 580, 582), (133, 134, 571, 569), (134, 135, 573, 571), (101, 98, 588, 590), (74, 71, 570, 572), (135, 136, 575, 573), (388, 391, 596, 595), (601, 597, 598, 600), (600, 598, 599, 602), (439, 441, 601, 600), (59, 53, 598, 597), (428, 459, 602, 599), (632, 603, 604, 614), (623, 605, 606, 639, 624), (639, 606, 607, 640), (640, 607, 608, 641), (641, 608, 609, 642), (627, 642, 609, 610, 628), (628, 610, 611, 629), (629, 611, 612, 630), (630, 612, 613, 631), (631, 613, 603, 632), (635, 634, 605, 623), (636, 634, 635, 637), (622, 621, 637, 635), (620, 619, 621, 622), (618, 617, 619, 620), (616, 615, 617, 618), (633, 638, 615, 616), (360, 361, 637, 621), (262, 116, 622, 635), (125, 124, 630, 631), (110, 126, 632, 614), (359, 360, 621, 619), (124, 123, 629, 630), (358, 359, 619, 617), (123, 122, 628, 629), (357, 358, 617, 615), (122, 121, 627, 628), (202, 203, 606, 605), (199, 200, 604, 603), (403, 357, 615, 638), (121, 120, 626, 627), (203, 204, 607, 606), (363, 261, 634, 636), (120, 119, 625, 626), (390, 403, 638, 633), (204, 205, 608, 607), (625, 624, 644, 646), (641, 642, 649, 647), (639, 640, 645, 643), (648, 647, 649, 650), (646, 645, 647, 648), (644, 643, 645, 646), (642, 627, 650, 649), (627, 626, 648, 650), (640, 641, 647, 645), (626, 625, 646, 648), (624, 639, 643, 644), (651, 662, 661, 664), (655, 654, 663, 658), (654, 653, 657, 663), (656, 655, 658, 659), (653, 652, 660, 657), (661, 662, 665, 666), (652, 651, 664, 660), (217, 218, 658, 663), (188, 187, 654, 655), (218, 214, 659, 658), (394, 184, 662, 651), (211, 188, 655, 656), (212, 395, 664, 661), (184, 406, 665, 662), (395, 215, 660, 664), (214, 211, 656, 659)])
_uv = me_cube.uv_layers.new(name='UVMap')
_uv.uv.foreach_set('vector', [0.4105, 0.7083, 0.4299, 0.7083, 0.4299, 0.7108, 0.4105, 0.7108, 0.4637, 0.7083, 0.4637, 0.7059, 0.4637, 0.7059, 0.4637, 0.7083, 0.06862, 0.2412, 0.06862, 0.2435, 0.06862, 0.2435, 0.06862, 0.2413, 0.9349, 0.2905, 0.9397, 0.2905, 0.9397, 0.3099, 0.9349, 0.3099, 0.2977, 0.2374, 0.2977, 0.235, 0.2977, 0.235, 0.2977, 0.2374, 0.2857, 0.6179, 0.2857, 0.6178, 0.2857, 0.6178, 0.2857, 0.6178, 0.2857, 0.6179, 0.2857, 0.6275, 0.2857, 0.6251, 0.2857, 0.6251, 0.2857, 0.6275, 0.292, 0.3152, 0.292, 0.3128, 0.292, 0.3128, 0.292, 0.3152, 0.2857, 0.6251, 0.2857, 0.6226, 0.2857, 0.6226, 0.2857, 0.6251, 0.2977, 0.235, 0.2977, 0.2325, 0.2977, 0.2325, 0.2977, 0.235, 0.292, 0.3128, 0.292, 0.3104, 0.292, 0.3104, 0.292, 0.3128, 0.2977, 0.2325, 0.2977, 0.2301, 0.2977, 0.2301, 0.2977, 0.2325, 0.292, 0.3104, 0.2921, 0.308, 0.2921, 0.308, 0.292, 0.3104, 0.2977, 0.2301, 0.2977, 0.2277, 0.2977, 0.2277, 0.2977, 0.2301, 0.2921, 0.308, 0.2925, 0.3057, 0.2925, 0.3057, 0.2921, 0.308, 0.2915, 0.3249, 0.2915, 0.3273, 0.2915, 0.3273, 0.2915, 0.3249, 0.2932, 0.3034, 0.2933, 0.3033, 0.2933, 0.3033, 0.2932, 0.3034, 0.3143, 0.2511, 0.3122, 0.2511, 0.3122, 0.2511, 0.3143, 0.2511, 0.292, 0.3152, 0.292, 0.3152, 0.292, 0.3152, 0.2927, 0.3152, 0.4676, 0.6722, 0.4676, 0.672, 0.4676, 0.672, 0.4676, 0.6723, 0.06862, 0.2532, 0.06861, 0.2532, 0.06861, 0.2532, 0.06862, 0.2532, 0.06862, 0.2508, 0.06862, 0.2518, 0.06862, 0.2518, 0.06862, 0.2508, 0.06769, 0.2459, 0.06769, 0.2435, 0.06769, 0.2435, 0.06769, 0.2459, 0.06862, 0.2518, 0.06862, 0.2532, 0.06862, 0.2532, 0.06862, 0.2518, 0.4637, 0.6866, 0.4637, 0.6841, 0.4637, 0.6841, 0.4637, 0.6866, 0.4686, 0.7059, 0.4686, 0.7083, 0.4686, 0.7083, 0.4686, 0.7059, 0.4676, 0.683, 0.4686, 0.6841, 0.4686, 0.6841, 0.4676, 0.683, 0.4637, 0.6745, 0.4637, 0.6722, 0.4637, 0.6722, 0.4637, 0.6745, 0.4686, 0.7035, 0.4686, 0.7059, 0.4686, 0.7059, 0.4686, 0.7035, 0.4637, 0.6769, 0.4637, 0.6745, 0.4637, 0.6745, 0.4637, 0.6769, 0.4686, 0.7011, 0.4686, 0.7035, 0.4686, 0.7035, 0.4686, 0.7011, 0.4686, 0.6856, 0.4686, 0.6866, 0.4686, 0.6866, 0.4686, 0.6856, 0.4637, 0.6793, 0.4637, 0.6769, 0.4637, 0.6769, 0.4637, 0.6793, 0.4105, 0.6722, 0.4276, 0.6685, 0.4256, 0.6745, 0.4105, 0.6745, 0.4105, 0.6745, 0.4256, 0.6745, 0.4294, 0.6769, 0.4105, 0.6769, 0.4105, 0.6769, 0.4294, 0.6769, 0.4304, 0.6793, 0.4105, 0.6793, 0.4105, 0.6793, 0.4304, 0.6793, 0.4283, 0.6817, 0.4105, 0.6817, 0.4105, 0.6817, 0.4283, 0.6817, 0.4233, 0.6841, 0.4105, 0.6841, 0.4105, 0.6841, 0.4233, 0.6841, 0.4205, 0.6866, 0.4105, 0.6866, 0.4105, 0.6866, 0.4205, 0.6866, 0.4225, 0.689, 0.4105, 0.689, 0.4105, 0.689, 0.4225, 0.689, 0.4264, 0.6914, 0.4105, 0.6914, 0.4105, 0.6914, 0.4264, 0.6914, 0.4299, 0.6938, 0.4105, 0.6938, 0.4105, 0.6938, 0.4299, 0.6938, 0.4299, 0.6962, 0.4105, 0.6962, 0.4105, 0.6962, 0.4299, 0.6962, 0.4299, 0.6987, 0.4105, 0.6987, 0.4105, 0.6987, 0.4299, 0.6987, 0.4299, 0.7011, 0.4105, 0.7011, 0.4105, 0.7011, 0.4299, 0.7011, 0.4299, 0.7035, 0.4105, 0.7035, 0.4105, 0.7035, 0.4299, 0.7035, 0.4299, 0.7059, 0.4105, 0.7059, 0.4105, 0.7059, 0.4299, 0.7059, 0.4299, 0.7083, 0.4105, 0.7083, 0.4347, 0.7059, 0.4395, 0.7059, 0.4395, 0.7083, 0.4347, 0.7083, 0.0482, 0.2484, 0.0482, 0.2459, 0.0482, 0.2459, 0.0482, 0.2484, 0.4589, 0.6745, 0.4589, 0.6769, 0.4589, 0.6769, 0.4589, 0.6745, 0.4347, 0.7035, 0.4395, 0.7035, 0.4395, 0.7059, 0.4347, 0.7059, 0.04927, 0.2435, 0.04927, 0.2459, 0.04927, 0.2459, 0.04927, 0.2435, 0.4589, 0.6962, 0.4589, 0.6987, 0.4589, 0.6987, 0.4589, 0.6962, 0.4347, 0.7011, 0.4395, 0.7011, 0.4395, 0.7035, 0.4347, 0.7035, 0.04927, 0.2653, 0.04927, 0.2677, 0.04927, 0.2677, 0.04927, 0.2653, 0.4541, 0.7011, 0.4541, 0.6987, 0.4541, 0.6987, 0.4541, 0.7011, 0.4347, 0.6987, 0.4395, 0.6987, 0.4395, 0.7011, 0.4347, 0.7011, 0.0482, 0.2459, 0.0482, 0.2435, 0.0482, 0.2435, 0.0482, 0.2459, 0.4541, 0.7108, 0.4541, 0.7083, 0.4541, 0.7083, 0.4541, 0.7108, 0.4347, 0.6962, 0.4395, 0.6962, 0.4395, 0.6987, 0.4347, 0.6987, 0.0482, 0.2774, 0.0482, 0.275, 0.0482, 0.275, 0.0482, 0.2774, 0.4589, 0.7083, 0.4589, 0.7108, 0.4589, 0.7108, 0.4589, 0.7083, 0.4347, 0.6938, 0.4395, 0.6938, 0.4395, 0.6962, 0.4347, 0.6962, 0.0482, 0.2435, 0.0482, 0.2412, 0.0482, 0.2412, 0.0482, 0.2435, 0.4541, 0.6987, 0.4541, 0.6962, 0.4541, 0.6962, 0.4541, 0.6987, 0.433, 0.6914, 0.4395, 0.6914, 0.4395, 0.6938, 0.4347, 0.6938, 0.04927, 0.2774, 0.04927, 0.2798, 0.04927, 0.2798, 0.04927, 0.2774, 0.4589, 0.6866, 0.4589, 0.689, 0.4589, 0.689, 0.4589, 0.6866, 0.431, 0.689, 0.4395, 0.689, 0.4395, 0.6914, 0.433, 0.6914, 0.04927, 0.2556, 0.04927, 0.258, 0.04927, 0.258, 0.04927, 0.2556, 0.4541, 0.6962, 0.4541, 0.6938, 0.4541, 0.6938, 0.4541, 0.6962, 0.43, 0.6866, 0.4395, 0.6866, 0.4395, 0.689, 0.431, 0.689, 0.0482, 0.275, 0.0482, 0.2725, 0.0482, 0.2725, 0.0482, 0.275, 0.4589, 0.6769, 0.4589, 0.6793, 0.4589, 0.6793, 0.4589, 0.6769, 0.4314, 0.6841, 0.4395, 0.6841, 0.4395, 0.6866, 0.43, 0.6866, 0.0482, 0.2992, 0.0482, 0.2798, 0.0482, 0.2798, 0.0482, 0.2992, 0.4589, 0.6987, 0.4589, 0.7011, 0.4589, 0.7011, 0.4589, 0.6987, 0.4339, 0.6817, 0.4395, 0.6817, 0.4395, 0.6841, 0.4314, 0.6841, 0.0482, 0.2725, 0.0482, 0.2701, 0.0482, 0.2701, 0.0482, 0.2725, 0.4541, 0.6938, 0.4541, 0.6914, 0.4541, 0.6914, 0.4541, 0.6938, 0.435, 0.6793, 0.4395, 0.6793, 0.4395, 0.6817, 0.4339, 0.6817, 0.04927, 0.2459, 0.04927, 0.2484, 0.04927, 0.2484, 0.04927, 0.2459, 0.1905, 0.6489, 0.1954, 0.6489, 0.1954, 0.6489, 0.1905, 0.6489, 0.4345, 0.6769, 0.4395, 0.6769, 0.4395, 0.6793, 0.435, 0.6793, 0.04927, 0.2677, 0.04927, 0.2701, 0.04927, 0.2701, 0.04927, 0.2677, 0.4541, 0.6914, 0.4541, 0.689, 0.4541, 0.689, 0.4541, 0.6914, 0.4326, 0.6745, 0.4395, 0.6745, 0.4395, 0.6769, 0.4345, 0.6769, 0.0482, 0.2701, 0.0482, 0.2677, 0.0482, 0.2677, 0.0482, 0.2701, 0.4589, 0.689, 0.4589, 0.6914, 0.4589, 0.6914, 0.4589, 0.689, 0.4336, 0.6703, 0.4395, 0.6722, 0.4395, 0.6745, 0.4326, 0.6745, 0.0482, 0.2798, 0.0482, 0.2774, 0.0482, 0.2774, 0.0482, 0.2798, 0.4541, 0.689, 0.4541, 0.6866, 0.4541, 0.6866, 0.4541, 0.689, 0.4347, 0.7108, 0.4395, 0.7108, 0.4395, 0.7301, 0.4347, 0.7301, 0.04927, 0.258, 0.04927, 0.2605, 0.04927, 0.2605, 0.04927, 0.258, 0.1905, 0.6875, 0.1954, 0.6875, 0.1954, 0.7069, 0.1905, 0.7069, 0.4347, 0.6527, 0.4395, 0.6527, 0.4395, 0.672, 0.4337, 0.6701, 0.04927, 0.2411, 0.04927, 0.2411, 0.04927, 0.2411, 0.04927, 0.2411, 0.1905, 0.6294, 0.1954, 0.6294, 0.1954, 0.6488, 0.1905, 0.6488, 0.4347, 0.7083, 0.4395, 0.7083, 0.4395, 0.7108, 0.4347, 0.7108, 0.0482, 0.2677, 0.0482, 0.2653, 0.0482, 0.2653, 0.0482, 0.2677, 0.1954, 0.6875, 0.1905, 0.6875, 0.1905, 0.6875, 0.1954, 0.6875, 0.4637, 0.6793, 0.4637, 0.6817, 0.4637, 0.6817, 0.4637, 0.6793, 0.4637, 0.6866, 0.4637, 0.689, 0.4637, 0.689, 0.4637, 0.6866, 0.4589, 0.7108, 0.4589, 0.7083, 0.4589, 0.7083, 0.4589, 0.7108, 0.4589, 0.689, 0.4589, 0.6866, 0.4589, 0.6866, 0.4589, 0.689, 0.4637, 0.689, 0.4637, 0.6914, 0.4637, 0.6914, 0.4637, 0.689, 0.4589, 0.6793, 0.4589, 0.6769, 0.4589, 0.6769, 0.4589, 0.6793, 0.4589, 0.7011, 0.4589, 0.6987, 0.4589, 0.6987, 0.4589, 0.7011, 0.4637, 0.6914, 0.4637, 0.6938, 0.4637, 0.6938, 0.4637, 0.6914, 0.4637, 0.6938, 0.4637, 0.6962, 0.4637, 0.6962, 0.4637, 0.6938, 0.4589, 0.6914, 0.4589, 0.689, 0.4589, 0.689, 0.4589, 0.6914, 0.4637, 0.6962, 0.4637, 0.6987, 0.4637, 0.6987, 0.4637, 0.6962, 0.293, 0.5792, 0.2979, 0.5792, 0.2979, 0.5792, 0.293, 0.5792, 0.4589, 0.6817, 0.4589, 0.6793, 0.4589, 0.6793, 0.4589, 0.6817, 0.4589, 0.7035, 0.4589, 0.7011, 0.4589, 0.7011, 0.4589, 0.7035, 0.4637, 0.6987, 0.4637, 0.7011, 0.4637, 0.7011, 0.4637, 0.6987, 0.293, 0.6178, 0.2979, 0.6178, 0.2979, 0.6371, 0.293, 0.6371, 0.293, 0.5597, 0.2979, 0.5597, 0.2979, 0.579, 0.293, 0.579, 0.4637, 0.7011, 0.4637, 0.7035, 0.4637, 0.7035, 0.4637, 0.7011, 0.4492, 0.6866, 0.4492, 0.6841, 0.4492, 0.6841, 0.4492, 0.6866, 0.06477, 0.5907, 0.06961, 0.5907, 0.06961, 0.61, 0.06477, 0.61, 0.06477, 0.6488, 0.06961, 0.6488, 0.06961, 0.6681, 0.06477, 0.6681, 0.4492, 0.7083, 0.4492, 0.7059, 0.4492, 0.7059, 0.4492, 0.7083, 0.4541, 0.6987, 0.4541, 0.7011, 0.4541, 0.7011, 0.4541, 0.6987, 0.4492, 0.6769, 0.4492, 0.6745, 0.4492, 0.6745, 0.4492, 0.6769, 0.4541, 0.7083, 0.4541, 0.7108, 0.4541, 0.7108, 0.4541, 0.7083, 0.4492, 0.6987, 0.4492, 0.6962, 0.4492, 0.6962, 0.4492, 0.6987, 0.4541, 0.6962, 0.4541, 0.6987, 0.4541, 0.6987, 0.4541, 0.6962, 0.4492, 0.7108, 0.4492, 0.7083, 0.4492, 0.7083, 0.4492, 0.7108, 0.4541, 0.6938, 0.4541, 0.6962, 0.4541, 0.6962, 0.4541, 0.6938, 0.4492, 0.689, 0.4492, 0.6866, 0.4492, 0.6866, 0.4492, 0.689, 0.4541, 0.6914, 0.4541, 0.6938, 0.4541, 0.6938, 0.4541, 0.6914, 0.4492, 0.6793, 0.4492, 0.6769, 0.4492, 0.6769, 0.4492, 0.6793, 0.4492, 0.7011, 0.4492, 0.6987, 0.4492, 0.6987, 0.4492, 0.7011, 0.4541, 0.689, 0.4541, 0.6914, 0.4541, 0.6914, 0.4541, 0.689, 0.4541, 0.6866, 0.4541, 0.689, 0.4541, 0.689, 0.4541, 0.6866, 0.4492, 0.6914, 0.4492, 0.689, 0.4492, 0.689, 0.4492, 0.6914, 0.4395, 0.7083, 0.4444, 0.7083, 0.4444, 0.7108, 0.4395, 0.7108, 0.4395, 0.6527, 0.4444, 0.6527, 0.4444, 0.672, 0.4395, 0.672, 0.4395, 0.7108, 0.4444, 0.7108, 0.4444, 0.7301, 0.4395, 0.7301, 0.4395, 0.6722, 0.4444, 0.6722, 0.4444, 0.6745, 0.4395, 0.6745, 0.4395, 0.6745, 0.4444, 0.6745, 0.4444, 0.6769, 0.4395, 0.6769, 0.4395, 0.6769, 0.4444, 0.6769, 0.4444, 0.6793, 0.4395, 0.6793, 0.4395, 0.6793, 0.4444, 0.6793, 0.4444, 0.6817, 0.4395, 0.6817, 0.4395, 0.6817, 0.4444, 0.6817, 0.4444, 0.6841, 0.4395, 0.6841, 0.4395, 0.6841, 0.4444, 0.6841, 0.4444, 0.6866, 0.4395, 0.6866, 0.4395, 0.6866, 0.4444, 0.6866, 0.4444, 0.689, 0.4395, 0.689, 0.4395, 0.689, 0.4444, 0.689, 0.4444, 0.6914, 0.4395, 0.6914, 0.4395, 0.6914, 0.4444, 0.6914, 0.4444, 0.6938, 0.4395, 0.6938, 0.4395, 0.6938, 0.4444, 0.6938, 0.4444, 0.6962, 0.4395, 0.6962, 0.4395, 0.6962, 0.4444, 0.6962, 0.4444, 0.6987, 0.4395, 0.6987, 0.4395, 0.6987, 0.4444, 0.6987, 0.4444, 0.7011, 0.4395, 0.7011, 0.4395, 0.7011, 0.4444, 0.7011, 0.4444, 0.7035, 0.4395, 0.7035, 0.4395, 0.7035, 0.4444, 0.7035, 0.4444, 0.7059, 0.4395, 0.7059, 0.4395, 0.7059, 0.4444, 0.7059, 0.4444, 0.7083, 0.4395, 0.7083, 0.4299, 0.7083, 0.4347, 0.7083, 0.4347, 0.7108, 0.4299, 0.7108, 0.4299, 0.6527, 0.4347, 0.6527, 0.4337, 0.6701, 0.4278, 0.6681, 0.4299, 0.7108, 0.4347, 0.7108, 0.4347, 0.7301, 0.4299, 0.7301, 0.4276, 0.6685, 0.4336, 0.6703, 0.4326, 0.6745, 0.4256, 0.6745, 0.4256, 0.6745, 0.4326, 0.6745, 0.4345, 0.6769, 0.4294, 0.6769, 0.4294, 0.6769, 0.4345, 0.6769, 0.435, 0.6793, 0.4304, 0.6793, 0.4304, 0.6793, 0.435, 0.6793, 0.4339, 0.6817, 0.4283, 0.6817, 0.4283, 0.6817, 0.4339, 0.6817, 0.4314, 0.6841, 0.4233, 0.6841, 0.4233, 0.6841, 0.4314, 0.6841, 0.43, 0.6866, 0.4205, 0.6866, 0.4205, 0.6866, 0.43, 0.6866, 0.431, 0.689, 0.4225, 0.689, 0.4225, 0.689, 0.431, 0.689, 0.433, 0.6914, 0.4264, 0.6914, 0.4264, 0.6914, 0.433, 0.6914, 0.4347, 0.6938, 0.4299, 0.6938, 0.4299, 0.6938, 0.4347, 0.6938, 0.4347, 0.6962, 0.4299, 0.6962, 0.4299, 0.6962, 0.4347, 0.6962, 0.4347, 0.6987, 0.4299, 0.6987, 0.4299, 0.6987, 0.4347, 0.6987, 0.4347, 0.7011, 0.4299, 0.7011, 0.4299, 0.7011, 0.4347, 0.7011, 0.4347, 0.7035, 0.4299, 0.7035, 0.4299, 0.7035, 0.4347, 0.7035, 0.4347, 0.7059, 0.4299, 0.7059, 0.4299, 0.7059, 0.4347, 0.7059, 0.4347, 0.7083, 0.4299, 0.7083, 0.3122, 0.2511, 0.2998, 0.249, 0.2998, 0.249, 0.3122, 0.2511, 0.06862, 0.2411, 0.06862, 0.2411, 0.06862, 0.2411, 0.06862, 0.2411, 0.4686, 0.6793, 0.4686, 0.6769, 0.4686, 0.6769, 0.4686, 0.6793, 0.2933, 0.3033, 0.2942, 0.3031, 0.2942, 0.3031, 0.2933, 0.3033, 0.06862, 0.2459, 0.06862, 0.2484, 0.06862, 0.2484, 0.06862, 0.2459, 0.9397, 0.2905, 0.9349, 0.2905, 0.9349, 0.2905, 0.9397, 0.2905, 0.2857, 0.6226, 0.2857, 0.6202, 0.2857, 0.6202, 0.2857, 0.6226, 0.2998, 0.249, 0.2985, 0.2468, 0.2985, 0.2468, 0.2998, 0.249, 0.2985, 0.2468, 0.2978, 0.2446, 0.2978, 0.2446, 0.2985, 0.2468, 0.2978, 0.2446, 0.2977, 0.2422, 0.2977, 0.2422, 0.2978, 0.2446, 0.2977, 0.2422, 0.2977, 0.2398, 0.2977, 0.2398, 0.2977, 0.2422, 0.4686, 0.6769, 0.4686, 0.6745, 0.4686, 0.6745, 0.4686, 0.6769, 0.06862, 0.2435, 0.06862, 0.2459, 0.06862, 0.2459, 0.06862, 0.2435, 0.2857, 0.6178, 0.2857, 0.6178, 0.2857, 0.6178, 0.2857, 0.6178, 0.9237, 0.3517, 0.9237, 0.3324, 0.9237, 0.3324, 0.9237, 0.3517, 0.4686, 0.672, 0.4686, 0.6527, 0.4686, 0.6527, 0.4686, 0.672, 0.4686, 0.672, 0.06862, 0.2411, 0.06862, 0.2411, 0.06862, 0.2411, 0.06862, 0.2411, 0.3081, 0.3031, 0.2942, 0.3031, 0.2942, 0.3031, 0.3081, 0.3031, 0.06862, 0.2546, 0.06862, 0.2556, 0.06862, 0.2556, 0.06862, 0.2546, 0.2857, 0.6299, 0.2857, 0.6285, 0.2857, 0.6275, 0.2857, 0.6275, 0.06862, 0.2798, 0.06862, 0.2774, 0.06862, 0.2774, 0.06862, 0.2798, 0.2915, 0.3225, 0.2915, 0.3249, 0.2915, 0.3249, 0.2915, 0.3225, 0.06862, 0.2677, 0.06862, 0.2701, 0.06862, 0.2701, 0.06862, 0.2677, 0.292, 0.3128, 0.292, 0.3152, 0.292, 0.3152, 0.292, 0.3128, 0.06862, 0.258, 0.06862, 0.2556, 0.06862, 0.2556, 0.06862, 0.258, 0.2915, 0.32, 0.2915, 0.3225, 0.2915, 0.3225, 0.2915, 0.32, 0.06862, 0.2653, 0.06862, 0.2677, 0.06862, 0.2677, 0.06862, 0.2653, 0.292, 0.3104, 0.292, 0.3128, 0.292, 0.3128, 0.292, 0.3104, 0.06862, 0.2629, 0.06862, 0.2653, 0.06862, 0.2653, 0.06862, 0.2629, 0.2977, 0.2277, 0.2978, 0.2267, 0.298, 0.2253, 0.2977, 0.2277, 0.2915, 0.3176, 0.2915, 0.32, 0.2915, 0.32, 0.2915, 0.3176, 0.2921, 0.308, 0.292, 0.3104, 0.292, 0.3104, 0.2921, 0.308, 0.306, 0.341, 0.3081, 0.341, 0.3081, 0.341, 0.306, 0.341, 0.2924, 0.3155, 0.2916, 0.3166, 0.2916, 0.3166, 0.2921, 0.3155, 0.2925, 0.3057, 0.2921, 0.308, 0.2921, 0.308, 0.2925, 0.3057, 0.2936, 0.3389, 0.306, 0.341, 0.306, 0.341, 0.2936, 0.3389, 0.2932, 0.3034, 0.2925, 0.3057, 0.2925, 0.3057, 0.2932, 0.3034, 0.08798, 0.2411, 0.06862, 0.2411, 0.06862, 0.2411, 0.08798, 0.2411, 0.4734, 0.7079, 0.4879, 0.7083, 0.4879, 0.71, 0.4858, 0.71, 0.4879, 0.6841, 0.4716, 0.6841, 0.4725, 0.6841, 0.4879, 0.6841, 0.4716, 0.6841, 0.4879, 0.6841, 0.4879, 0.6866, 0.4714, 0.6866, 0.4714, 0.6866, 0.4879, 0.6866, 0.4879, 0.689, 0.4714, 0.689, 0.4714, 0.689, 0.4879, 0.689, 0.4879, 0.6914, 0.4714, 0.6914, 0.4714, 0.6914, 0.4879, 0.6914, 0.4879, 0.6938, 0.4714, 0.6938, 0.4714, 0.6938, 0.4879, 0.6938, 0.4879, 0.6962, 0.4714, 0.6962, 0.4714, 0.6962, 0.4879, 0.6962, 0.4879, 0.6987, 0.4714, 0.6987, 0.4714, 0.6987, 0.4879, 0.6987, 0.4879, 0.7011, 0.4714, 0.7011, 0.4714, 0.7011, 0.4879, 0.7011, 0.4879, 0.7035, 0.4714, 0.7034, 0.4714, 0.7034, 0.4879, 0.7035, 0.4879, 0.7059, 0.4722, 0.7056, 0.4722, 0.7056, 0.4879, 0.7059, 0.4879, 0.7083, 0.4734, 0.7079, 0.4879, 0.6841, 0.4725, 0.6841, 0.4719, 0.6841, 0.4879, 0.6841, 0.4879, 0.672, 0.4731, 0.6723, 0.474, 0.672, 0.4879, 0.672, 0.4731, 0.6724, 0.4879, 0.6722, 0.4879, 0.6745, 0.4723, 0.6746, 0.4723, 0.6746, 0.4879, 0.6745, 0.4879, 0.6769, 0.4719, 0.677, 0.4719, 0.677, 0.4879, 0.6769, 0.4879, 0.6793, 0.4718, 0.6793, 0.4718, 0.6793, 0.4879, 0.6793, 0.4879, 0.6817, 0.4719, 0.6817, 0.4719, 0.6817, 0.4879, 0.6817, 0.4879, 0.6841, 0.4719, 0.6841, 0.2942, 0.3031, 0.3081, 0.3031, 0.3081, 0.3031, 0.2942, 0.3031, 0.2977, 0.2398, 0.2977, 0.2374, 0.2977, 0.2374, 0.2977, 0.2398, 0.2978, 0.2267, 0.2986, 0.2256, 0.2988, 0.2253, 0.298, 0.2253, 0.4686, 0.6987, 0.4686, 0.7011, 0.4686, 0.7011, 0.4686, 0.6987, 0.292, 0.3152, 0.292, 0.3152, 0.292, 0.3152, 0.292, 0.3152, 0.2918, 0.3152, 0.292, 0.3152, 0.2927, 0.3152, 0.4686, 0.6527, 0.4686, 0.672, 0.4686, 0.672, 0.4686, 0.672, 0.4686, 0.6527, 0.07151, 0.2546, 0.07141, 0.2556, 0.06862, 0.2556, 0.06862, 0.2546, 0.07348, 0.2769, 0.08583, 0.279, 0.06862, 0.2798, 0.06862, 0.2774, 0.08583, 0.279, 0.08798, 0.279, 0.08798, 0.2798, 0.06862, 0.2798, 0.07141, 0.2556, 0.07141, 0.258, 0.06862, 0.258, 0.06862, 0.2556, 0.07141, 0.258, 0.07141, 0.2605, 0.06862, 0.2605, 0.06862, 0.258, 0.07141, 0.2605, 0.07141, 0.2629, 0.06862, 0.2629, 0.06862, 0.2605, 0.07141, 0.2629, 0.07141, 0.2653, 0.06862, 0.2653, 0.06862, 0.2629, 0.07141, 0.2653, 0.07141, 0.2677, 0.06862, 0.2677, 0.06862, 0.2653, 0.07141, 0.2677, 0.07141, 0.2701, 0.06862, 0.2701, 0.06862, 0.2677, 0.07141, 0.2701, 0.07147, 0.2725, 0.06862, 0.2725, 0.06862, 0.2701, 0.07147, 0.2725, 0.07221, 0.2747, 0.06862, 0.275, 0.06862, 0.2725, 0.07221, 0.2747, 0.07348, 0.2769, 0.06862, 0.2774, 0.06862, 0.275, 0.07404, 0.2411, 0.07316, 0.2413, 0.06862, 0.2411, 0.06862, 0.2411, 0.07191, 0.2532, 0.07183, 0.2532, 0.06862, 0.2532, 0.06862, 0.2532, 0.07311, 0.2414, 0.07233, 0.2437, 0.06862, 0.2435, 0.06862, 0.2412, 0.07233, 0.2437, 0.07195, 0.246, 0.06862, 0.2459, 0.06862, 0.2435, 0.07195, 0.246, 0.07188, 0.2484, 0.06862, 0.2484, 0.06862, 0.2459, 0.07188, 0.2484, 0.07191, 0.2508, 0.06862, 0.2508, 0.06862, 0.2484, 0.07191, 0.2508, 0.07191, 0.2532, 0.06862, 0.2532, 0.06862, 0.2508, 0.08798, 0.2411, 0.07404, 0.2411, 0.06862, 0.2411, 0.08798, 0.2411, 0.06862, 0.2535, 0.072, 0.2535, 0.07151, 0.2546, 0.06862, 0.2546, 0.06862, 0.2605, 0.06862, 0.2629, 0.06862, 0.2629, 0.06862, 0.2605, 0.06862, 0.2508, 0.06862, 0.2532, 0.06862, 0.2532, 0.06862, 0.2508, 0.2915, 0.3273, 0.2915, 0.3297, 0.2915, 0.3297, 0.2915, 0.3273, 0.06862, 0.2532, 0.06862, 0.2532, 0.06862, 0.2532, 0.06862, 0.2532, 0.06862, 0.258, 0.06862, 0.2605, 0.06862, 0.2605, 0.06862, 0.258, 0.2915, 0.3297, 0.2915, 0.3321, 0.2915, 0.3321, 0.2915, 0.3297, 0.2916, 0.3166, 0.2915, 0.3176, 0.2915, 0.3176, 0.2916, 0.3166, 0.06862, 0.2484, 0.06862, 0.2508, 0.06862, 0.2508, 0.06862, 0.2484, 0.06862, 0.2556, 0.06862, 0.258, 0.06862, 0.258, 0.06862, 0.2556, 0.06862, 0.2459, 0.06862, 0.2484, 0.06862, 0.2484, 0.06862, 0.2459, 0.2915, 0.3321, 0.2916, 0.3345, 0.2916, 0.3345, 0.2915, 0.3321, 0.06862, 0.2774, 0.06862, 0.275, 0.06862, 0.275, 0.06862, 0.2774, 0.06862, 0.2532, 0.06862, 0.2508, 0.06862, 0.2508, 0.06862, 0.2532, 0.06862, 0.2798, 0.08798, 0.2798, 0.08798, 0.2798, 0.06862, 0.2798, 0.06862, 0.2435, 0.06862, 0.2459, 0.06862, 0.2459, 0.06862, 0.2435, 0.2916, 0.3345, 0.2923, 0.3367, 0.2923, 0.3367, 0.2916, 0.3345, 0.06862, 0.275, 0.06862, 0.2725, 0.06862, 0.2725, 0.06862, 0.275, 0.06862, 0.2508, 0.06862, 0.2484, 0.06862, 0.2484, 0.06862, 0.2508, 0.2923, 0.3367, 0.2936, 0.3389, 0.2936, 0.3389, 0.2923, 0.3367, 0.06862, 0.2774, 0.06862, 0.2798, 0.06862, 0.2798, 0.06862, 0.2774, 0.2942, 0.3031, 0.2933, 0.3033, 0.2933, 0.3033, 0.2942, 0.3031, 0.06862, 0.2411, 0.06862, 0.2411, 0.06862, 0.2411, 0.06862, 0.2411, 0.06862, 0.2629, 0.06862, 0.2605, 0.06862, 0.2605, 0.06862, 0.2629, 0.06861, 0.2532, 0.06862, 0.2532, 0.06862, 0.2532, 0.06861, 0.2532, 0.06862, 0.2605, 0.06862, 0.258, 0.06862, 0.258, 0.06862, 0.2605, 0.06862, 0.2798, 0.06862, 0.2774, 0.06862, 0.2774, 0.06862, 0.2798, 0.06862, 0.258, 0.06862, 0.2556, 0.06862, 0.2556, 0.06862, 0.258, 0.06862, 0.2532, 0.06862, 0.2532, 0.06862, 0.2532, 0.06862, 0.2532, 0.06862, 0.2653, 0.06862, 0.2629, 0.06862, 0.2629, 0.06862, 0.2653, 0.06862, 0.2412, 0.06862, 0.2411, 0.06862, 0.2411, 0.06862, 0.2412, 0.06862, 0.2677, 0.06862, 0.2653, 0.06862, 0.2653, 0.06862, 0.2677, 0.06862, 0.2459, 0.06862, 0.2435, 0.06862, 0.2435, 0.06862, 0.2459, 0.06862, 0.2701, 0.06862, 0.2677, 0.06862, 0.2677, 0.06862, 0.2701, 0.06862, 0.2992, 0.06862, 0.2798, 0.06862, 0.2798, 0.06862, 0.2992, 0.06862, 0.2484, 0.06862, 0.2459, 0.06862, 0.2459, 0.06862, 0.2484, 0.06862, 0.2556, 0.06862, 0.2546, 0.06862, 0.2546, 0.06862, 0.2556, 0.06862, 0.2725, 0.06862, 0.2701, 0.06862, 0.2701, 0.06862, 0.2725, 0.06862, 0.2411, 0.06862, 0.2217, 0.06862, 0.2217, 0.06862, 0.2411, 0.06862, 0.2508, 0.06862, 0.2484, 0.06862, 0.2484, 0.06862, 0.2508, 0.06862, 0.275, 0.06862, 0.2725, 0.06862, 0.2725, 0.06862, 0.275, 0.06862, 0.2532, 0.06862, 0.2508, 0.06862, 0.2508, 0.06862, 0.2532, 0.06862, 0.2774, 0.06862, 0.275, 0.06862, 0.275, 0.06862, 0.2774, 0.06862, 0.2605, 0.06862, 0.258, 0.06862, 0.258, 0.06862, 0.2605, 0.06862, 0.2701, 0.06862, 0.2725, 0.06862, 0.2725, 0.06862, 0.2701, 0.06861, 0.2532, 0.06862, 0.2532, 0.06862, 0.2532, 0.06861, 0.2532, 0.06862, 0.2629, 0.06862, 0.2605, 0.06862, 0.2605, 0.06862, 0.2629, 0.06862, 0.2411, 0.06862, 0.2411, 0.06862, 0.2411, 0.06862, 0.2411, 0.06862, 0.2411, 0.06862, 0.2725, 0.06862, 0.275, 0.06862, 0.275, 0.06862, 0.2725, 0.06862, 0.2535, 0.06862, 0.2546, 0.06862, 0.2546, 0.06862, 0.2535, 0.06862, 0.2653, 0.06862, 0.2629, 0.06862, 0.2629, 0.06862, 0.2653, 0.06862, 0.275, 0.06862, 0.2774, 0.06862, 0.2774, 0.06862, 0.275, 0.06862, 0.2412, 0.06862, 0.2411, 0.06862, 0.2411, 0.06862, 0.2412, 0.06862, 0.2677, 0.06862, 0.2653, 0.06862, 0.2653, 0.06862, 0.2677, 0.06862, 0.2411, 0.06862, 0.2411, 0.06862, 0.2411, 0.06862, 0.2411, 0.06862, 0.2459, 0.06862, 0.2435, 0.06862, 0.2435, 0.06862, 0.2459, 0.06862, 0.2701, 0.06862, 0.2677, 0.06862, 0.2677, 0.06862, 0.2701, 0.06862, 0.2532, 0.06862, 0.2532, 0.06862, 0.2532, 0.06862, 0.2532, 0.06862, 0.2992, 0.06862, 0.2798, 0.06862, 0.2798, 0.06862, 0.2992, 0.06862, 0.2484, 0.06862, 0.2459, 0.06862, 0.2459, 0.06862, 0.2484, 0.06862, 0.2556, 0.06862, 0.2546, 0.06862, 0.2546, 0.06862, 0.2556, 0.06862, 0.2725, 0.06862, 0.2701, 0.06862, 0.2701, 0.06862, 0.2725, 0.06862, 0.2412, 0.06862, 0.2435, 0.06862, 0.2435, 0.06862, 0.2412, 0.06862, 0.2411, 0.06862, 0.2217, 0.06862, 0.2217, 0.06862, 0.2411, 0.06862, 0.2532, 0.06862, 0.2535, 0.06862, 0.2535, 0.06862, 0.2532, 0.06857, 0.2532, 0.06861, 0.2532, 0.06861, 0.2532, 0.06857, 0.2532, 0.06857, 0.2532, 0.06861, 0.2532, 0.06861, 0.2532, 0.06857, 0.2532, 0.06862, 0.2532, 0.07183, 0.2532, 0.072, 0.2535, 0.06862, 0.2535, 0.06769, 0.2484, 0.06769, 0.2459, 0.06769, 0.2459, 0.06769, 0.2484, 0.2988, 0.2253, 0.2986, 0.2256, 0.2983, 0.2256, 0.2988, 0.2253, 0.4637, 0.6817, 0.4637, 0.6793, 0.4637, 0.6793, 0.4637, 0.6817, 0.4686, 0.6962, 0.4686, 0.6987, 0.4686, 0.6987, 0.4686, 0.6962, 0.4637, 0.689, 0.4637, 0.6866, 0.4637, 0.6866, 0.4637, 0.689, 0.4686, 0.6938, 0.4686, 0.6962, 0.4686, 0.6962, 0.4686, 0.6938, 0.4637, 0.6914, 0.4637, 0.689, 0.4637, 0.689, 0.4637, 0.6914, 0.9349, 0.2325, 0.9388, 0.2325, 0.9388, 0.2518, 0.9349, 0.2518, 0.06769, 0.2217, 0.06862, 0.2217, 0.06862, 0.2411, 0.06769, 0.2411, 0.06769, 0.2413, 0.06862, 0.2413, 0.06862, 0.2435, 0.06769, 0.2435, 0.06769, 0.2435, 0.06862, 0.2435, 0.06862, 0.2459, 0.06769, 0.2459, 0.06769, 0.2459, 0.06862, 0.2459, 0.06862, 0.2484, 0.06769, 0.2484, 0.06769, 0.2484, 0.06862, 0.2484, 0.06862, 0.2508, 0.06769, 0.2508, 0.06769, 0.2508, 0.06862, 0.2508, 0.06862, 0.2518, 0.06769, 0.252, 0.06862, 0.2532, 0.06861, 0.2532, 0.06769, 0.252, 0.06862, 0.2518, 0.4686, 0.6527, 0.4686, 0.672, 0.4686, 0.672, 0.4686, 0.6527, 0.06769, 0.2411, 0.06769, 0.2217, 0.06769, 0.2217, 0.06769, 0.2411, 0.06862, 0.2435, 0.06862, 0.2459, 0.06862, 0.2459, 0.06862, 0.2435, 0.06861, 0.2532, 0.06769, 0.252, 0.06769, 0.252, 0.06861, 0.2532, 0.06862, 0.2459, 0.06862, 0.2484, 0.06862, 0.2484, 0.06862, 0.2459, 0.06862, 0.2484, 0.06862, 0.2508, 0.06862, 0.2508, 0.06862, 0.2484, 0.06769, 0.252, 0.06769, 0.2508, 0.06769, 0.2508, 0.06769, 0.252, 0.06769, 0.2508, 0.06769, 0.2484, 0.06769, 0.2484, 0.06769, 0.2508, 0.06769, 0.2411, 0.06862, 0.2411, 0.06862, 0.2413, 0.06769, 0.2413, 0.06862, 0.2411, 0.06862, 0.2412, 0.06862, 0.2412, 0.06862, 0.2411, 0.06862, 0.2435, 0.06862, 0.2412, 0.06862, 0.2412, 0.06862, 0.2435, 0.06862, 0.2435, 0.06862, 0.2412, 0.06862, 0.2412, 0.06862, 0.2435, 0.07316, 0.2413, 0.07311, 0.2414, 0.06862, 0.2412, 0.06862, 0.2411, 0.4731, 0.6723, 0.4879, 0.672, 0.4879, 0.6722, 0.4731, 0.6724, 0.2933, 0.3033, 0.2932, 0.3034, 0.2932, 0.3034, 0.2933, 0.3033, 0.4686, 0.6745, 0.4686, 0.6722, 0.4686, 0.6722, 0.4686, 0.6745, 0.03959, 0.2411, 0.04443, 0.2411, 0.04443, 0.2411, 0.03959, 0.2411, 0.06961, 0.6102, 0.06477, 0.6102, 0.06477, 0.6102, 0.06961, 0.6102, 0.04927, 0.2411, 0.05411, 0.2411, 0.05411, 0.2411, 0.04927, 0.2411, 0.4444, 0.6722, 0.4395, 0.6722, 0.4395, 0.6722, 0.4444, 0.6722, 0.4336, 0.6703, 0.4276, 0.6685, 0.4276, 0.6685, 0.4336, 0.6703, 0.05895, 0.2411, 0.06379, 0.2411, 0.06379, 0.2411, 0.05895, 0.2411, 0.4276, 0.6685, 0.4105, 0.6722, 0.4105, 0.6722, 0.4276, 0.6685, 0.4676, 0.6722, 0.4637, 0.6722, 0.4637, 0.6722, 0.4676, 0.6722, 0.06769, 0.2435, 0.06769, 0.2412, 0.06769, 0.2413, 0.06769, 0.2435, 0.2925, 0.3057, 0.2932, 0.3034, 0.2932, 0.3034, 0.2925, 0.3057, 0.2857, 0.6202, 0.2857, 0.6179, 0.2857, 0.6179, 0.2857, 0.6202, 0.4686, 0.672, 0.4686, 0.6722, 0.4686, 0.6723, 0.4686, 0.672, 0.06862, 0.2411, 0.06862, 0.2411, 0.06862, 0.2411, 0.06862, 0.2411, 0.06862, 0.2411, 0.06862, 0.2411, 0.06862, 0.2411, 0.06862, 0.2411, 0.06862, 0.2411, 0.06862, 0.2411, 0.06862, 0.2411, 0.06862, 0.2411, 0.06862, 0.2411, 0.06862, 0.2411, 0.06862, 0.2411, 0.06862, 0.2411, 0.06862, 0.2411, 0.06862, 0.2411, 0.06862, 0.2411, 0.06862, 0.2411, 0.06862, 0.2411, 0.06862, 0.2411, 0.06862, 0.2411, 0.06862, 0.2411, 0.06862, 0.2411, 0.06862, 0.2411, 0.06862, 0.2411, 0.06862, 0.2411, 0.06862, 0.2411, 0.06862, 0.2411, 0.06862, 0.2411, 0.06862, 0.2411, 0.06862, 0.2411, 0.06862, 0.2411, 0.06862, 0.2411, 0.06862, 0.2411, 0.06862, 0.2411, 0.06862, 0.2411, 0.06862, 0.2411, 0.06862, 0.2411, 0.06862, 0.2411, 0.06862, 0.2411, 0.06862, 0.2411, 0.06862, 0.2411, 0.06862, 0.2411, 0.06862, 0.2411, 0.06862, 0.2411, 0.06862, 0.2411, 0.06862, 0.2411, 0.06862, 0.2411, 0.06862, 0.2411, 0.06862, 0.2411, 0.0777, 0.235, 0.0777, 0.235, 0.0715, 0.2301, 0.0777, 0.235, 0.0715, 0.2301, 0.0777, 0.235, 0.06862, 0.2411, 0.06379, 0.2411, 0.06769, 0.2411, 0.06769, 0.2412, 0.06379, 0.2412, 0.02782, 0.2372, 0.03371, 0.2391, 0.03364, 0.2394, 0.0277, 0.2375, 0.03959, 0.2411, 0.04443, 0.2411, 0.04443, 0.2412, 0.03959, 0.2412, 0.04927, 0.2411, 0.05411, 0.2411, 0.05411, 0.2412, 0.04927, 0.2412, 0.05895, 0.2411, 0.06379, 0.2411, 0.06379, 0.2412, 0.05895, 0.2412, 0.05411, 0.2411, 0.05895, 0.2411, 0.05895, 0.2412, 0.05411, 0.2412, 0.0482, 0.2411, 0.04927, 0.2411, 0.04927, 0.2412, 0.0482, 0.2412, 0.03371, 0.2391, 0.03959, 0.2411, 0.03959, 0.2412, 0.03364, 0.2394, 0.01056, 0.2411, 0.02782, 0.2372, 0.0277, 0.2375, 0.01056, 0.2412, 0.2979, 0.5792, 0.293, 0.5792, 0.293, 0.5792, 0.2979, 0.5792, 0.05411, 0.2411, 0.05895, 0.2411, 0.05895, 0.2411, 0.05411, 0.2411, 0.0482, 0.2411, 0.0482, 0.2411, 0.0482, 0.2411, 0.0482, 0.2411, 0.03371, 0.2391, 0.03959, 0.2411, 0.03959, 0.2411, 0.03371, 0.2391, 0.1954, 0.6489, 0.1905, 0.6489, 0.1905, 0.6489, 0.1954, 0.6489, 0.4481, 0.6722, 0.4444, 0.6722, 0.4444, 0.6722, 0.4481, 0.6722, 0.02991, 0.2217, 0.02782, 0.2372, 0.02782, 0.2372, 0.02991, 0.2217, 0.4395, 0.6722, 0.4336, 0.6703, 0.4336, 0.6703, 0.4395, 0.6722, 0.06379, 0.2411, 0.06769, 0.2411, 0.06769, 0.2411, 0.06379, 0.2411, 0.02782, 0.2372, 0.03371, 0.2391, 0.03371, 0.2391, 0.02782, 0.2372, 0.4492, 0.6722, 0.4481, 0.6722, 0.4481, 0.6722, 0.4492, 0.6722, 0.04443, 0.2411, 0.0482, 0.2411, 0.0482, 0.2411, 0.04443, 0.2411, 0.04443, 0.2411, 0.0482, 0.2411, 0.0482, 0.2412, 0.04443, 0.2412, 0.4444, 0.7083, 0.4481, 0.7083, 0.4481, 0.7108, 0.4444, 0.7108, 0.4444, 0.6527, 0.4481, 0.6527, 0.4481, 0.672, 0.4444, 0.672, 0.4444, 0.7108, 0.4481, 0.7108, 0.4481, 0.7301, 0.4444, 0.7301, 0.4444, 0.6722, 0.4481, 0.6722, 0.4481, 0.6745, 0.4444, 0.6745, 0.4444, 0.6745, 0.4481, 0.6745, 0.4481, 0.6769, 0.4444, 0.6769, 0.4444, 0.6769, 0.4481, 0.6769, 0.4481, 0.6793, 0.4444, 0.6793, 0.4444, 0.6793, 0.4481, 0.6793, 0.4481, 0.6817, 0.4444, 0.6817, 0.4444, 0.6817, 0.4481, 0.6817, 0.4481, 0.6841, 0.4444, 0.6841, 0.4444, 0.6841, 0.4481, 0.6841, 0.4481, 0.6866, 0.4444, 0.6866, 0.4444, 0.6866, 0.4481, 0.6866, 0.4481, 0.689, 0.4444, 0.689, 0.4444, 0.689, 0.4481, 0.689, 0.4481, 0.6914, 0.4444, 0.6914, 0.4444, 0.6914, 0.4481, 0.6914, 0.4481, 0.6938, 0.4444, 0.6938, 0.4444, 0.6938, 0.4481, 0.6938, 0.4481, 0.6962, 0.4444, 0.6962, 0.4444, 0.6962, 0.4481, 0.6962, 0.4481, 0.6987, 0.4444, 0.6987, 0.4444, 0.6987, 0.4481, 0.6987, 0.4481, 0.7011, 0.4444, 0.7011, 0.4444, 0.7011, 0.4481, 0.7011, 0.4481, 0.7035, 0.4444, 0.7035, 0.4444, 0.7035, 0.4481, 0.7035, 0.4481, 0.7059, 0.4444, 0.7059, 0.4444, 0.7059, 0.4481, 0.7059, 0.4481, 0.7083, 0.4444, 0.7083, 0.0482, 0.275, 0.04927, 0.275, 0.04927, 0.2774, 0.0482, 0.2774, 0.0482, 0.2725, 0.04927, 0.2725, 0.04927, 0.275, 0.0482, 0.275, 0.0482, 0.2701, 0.04927, 0.2701, 0.04927, 0.2725, 0.0482, 0.2725, 0.0482, 0.2677, 0.04927, 0.2677, 0.04927, 0.2701, 0.0482, 0.2701, 0.0482, 0.2653, 0.04927, 0.2653, 0.04927, 0.2677, 0.0482, 0.2677, 0.0482, 0.2629, 0.04927, 0.2629, 0.04927, 0.2653, 0.0482, 0.2653, 0.0482, 0.2605, 0.04927, 0.2605, 0.04927, 0.2629, 0.0482, 0.2629, 0.0482, 0.258, 0.04927, 0.258, 0.04927, 0.2605, 0.0482, 0.2605, 0.0482, 0.2556, 0.04927, 0.2556, 0.04927, 0.258, 0.0482, 0.258, 0.0482, 0.2532, 0.04927, 0.2532, 0.04927, 0.2556, 0.0482, 0.2556, 0.0482, 0.2508, 0.04927, 0.2508, 0.04927, 0.2532, 0.0482, 0.2532, 0.0482, 0.2484, 0.04927, 0.2484, 0.04927, 0.2508, 0.0482, 0.2508, 0.0482, 0.2459, 0.04927, 0.2459, 0.04927, 0.2484, 0.0482, 0.2484, 0.0482, 0.2435, 0.04927, 0.2435, 0.04927, 0.2459, 0.0482, 0.2459, 0.0482, 0.2412, 0.04927, 0.2412, 0.04927, 0.2435, 0.0482, 0.2435, 0.0482, 0.2798, 0.04927, 0.2798, 0.04927, 0.2992, 0.0482, 0.2992, 0.0482, 0.2774, 0.04927, 0.2774, 0.04927, 0.2798, 0.0482, 0.2798, 0.04927, 0.275, 0.04927, 0.2774, 0.04927, 0.2774, 0.04927, 0.275, 0.04927, 0.2532, 0.04927, 0.2556, 0.04927, 0.2556, 0.04927, 0.2532, 0.0482, 0.2508, 0.0482, 0.2484, 0.0482, 0.2484, 0.0482, 0.2508, 0.0482, 0.2532, 0.0482, 0.2508, 0.0482, 0.2508, 0.0482, 0.2532, 0.04927, 0.2629, 0.04927, 0.2653, 0.04927, 0.2653, 0.04927, 0.2629, 0.04927, 0.2412, 0.04927, 0.2435, 0.04927, 0.2435, 0.04927, 0.2412, 0.0482, 0.2556, 0.0482, 0.2532, 0.0482, 0.2532, 0.0482, 0.2556, 0.04927, 0.2725, 0.04927, 0.275, 0.04927, 0.275, 0.04927, 0.2725, 0.04927, 0.2508, 0.04927, 0.2532, 0.04927, 0.2532, 0.04927, 0.2508, 0.0482, 0.258, 0.0482, 0.2556, 0.0482, 0.2556, 0.0482, 0.258, 0.0482, 0.2605, 0.0482, 0.258, 0.0482, 0.258, 0.0482, 0.2605, 0.04927, 0.2605, 0.04927, 0.2629, 0.04927, 0.2629, 0.04927, 0.2605, 0.04927, 0.2798, 0.04927, 0.2992, 0.04927, 0.2992, 0.04927, 0.2798, 0.0482, 0.2629, 0.0482, 0.2605, 0.0482, 0.2605, 0.0482, 0.2629, 0.04927, 0.2701, 0.04927, 0.2725, 0.04927, 0.2725, 0.04927, 0.2701, 0.04927, 0.2484, 0.04927, 0.2508, 0.04927, 0.2508, 0.04927, 0.2484, 0.0482, 0.2653, 0.0482, 0.2629, 0.0482, 0.2629, 0.0482, 0.2653, 0.293, 0.6129, 0.2979, 0.6129, 0.2979, 0.6153, 0.293, 0.6153, 0.293, 0.6105, 0.2979, 0.6105, 0.2979, 0.6129, 0.293, 0.6129, 0.293, 0.6081, 0.2979, 0.6081, 0.2979, 0.6105, 0.293, 0.6105, 0.293, 0.6057, 0.2979, 0.6057, 0.2979, 0.6081, 0.293, 0.6081, 0.293, 0.6032, 0.2979, 0.6032, 0.2979, 0.6057, 0.293, 0.6057, 0.293, 0.6008, 0.2979, 0.6008, 0.2979, 0.6032, 0.293, 0.6032, 0.293, 0.5984, 0.2979, 0.5984, 0.2979, 0.6008, 0.293, 0.6008, 0.293, 0.596, 0.2979, 0.596, 0.2979, 0.5984, 0.293, 0.5984, 0.293, 0.5936, 0.2979, 0.5936, 0.2979, 0.596, 0.293, 0.596, 0.293, 0.5911, 0.2979, 0.5911, 0.2979, 0.5936, 0.293, 0.5936, 0.293, 0.5887, 0.2979, 0.5887, 0.2979, 0.5911, 0.293, 0.5911, 0.293, 0.5863, 0.2979, 0.5863, 0.2979, 0.5887, 0.293, 0.5887, 0.293, 0.5839, 0.2979, 0.5839, 0.2979, 0.5863, 0.293, 0.5863, 0.293, 0.5815, 0.2979, 0.5815, 0.2979, 0.5839, 0.293, 0.5839, 0.293, 0.5792, 0.2979, 0.5792, 0.2979, 0.5815, 0.293, 0.5815, 0.293, 0.6153, 0.2979, 0.6153, 0.2979, 0.6178, 0.293, 0.6178, 0.4589, 0.6987, 0.4589, 0.6962, 0.4589, 0.6962, 0.4589, 0.6987, 0.2979, 0.6178, 0.293, 0.6178, 0.293, 0.6178, 0.2979, 0.6178, 0.4589, 0.6769, 0.4589, 0.6745, 0.4589, 0.6745, 0.4589, 0.6769, 0.4637, 0.6769, 0.4637, 0.6793, 0.4637, 0.6793, 0.4637, 0.6769, 0.4589, 0.7083, 0.4589, 0.7059, 0.4589, 0.7059, 0.4589, 0.7083, 0.4589, 0.6866, 0.4589, 0.6841, 0.4589, 0.6841, 0.4589, 0.6866, 0.4637, 0.6745, 0.4637, 0.6769, 0.4637, 0.6769, 0.4637, 0.6745, 0.4637, 0.6722, 0.4637, 0.6745, 0.4637, 0.6745, 0.4637, 0.6722, 0.4589, 0.6962, 0.4589, 0.6938, 0.4589, 0.6938, 0.4589, 0.6962, 0.4589, 0.6745, 0.4589, 0.6722, 0.4589, 0.6722, 0.4589, 0.6745, 0.4637, 0.6841, 0.4637, 0.6866, 0.4637, 0.6866, 0.4637, 0.6841, 0.4637, 0.7059, 0.4637, 0.7083, 0.4637, 0.7083, 0.4637, 0.7059, 0.4589, 0.7059, 0.4589, 0.7035, 0.4589, 0.7035, 0.4589, 0.7059, 0.4589, 0.6841, 0.4589, 0.6817, 0.4589, 0.6817, 0.4589, 0.6841, 0.4637, 0.6817, 0.4637, 0.6841, 0.4637, 0.6841, 0.4637, 0.6817, 0.4637, 0.7035, 0.4637, 0.7059, 0.4637, 0.7059, 0.4637, 0.7035, 0.4637, 0.7083, 0.4637, 0.7108, 0.4637, 0.7108, 0.4637, 0.7083, 0.4589, 0.6938, 0.4589, 0.6914, 0.4589, 0.6914, 0.4589, 0.6938, 0.1905, 0.6827, 0.1954, 0.6827, 0.1954, 0.6851, 0.1905, 0.6851, 0.1905, 0.6803, 0.1954, 0.6803, 0.1954, 0.6827, 0.1905, 0.6827, 0.1905, 0.6778, 0.1954, 0.6778, 0.1954, 0.6803, 0.1905, 0.6803, 0.1905, 0.6754, 0.1954, 0.6754, 0.1954, 0.6778, 0.1905, 0.6778, 0.1905, 0.673, 0.1954, 0.673, 0.1954, 0.6754, 0.1905, 0.6754, 0.1905, 0.6706, 0.1954, 0.6706, 0.1954, 0.673, 0.1905, 0.673, 0.1905, 0.6682, 0.1954, 0.6682, 0.1954, 0.6706, 0.1905, 0.6706, 0.1905, 0.6657, 0.1954, 0.6657, 0.1954, 0.6682, 0.1905, 0.6682, 0.1905, 0.6633, 0.1954, 0.6633, 0.1954, 0.6657, 0.1905, 0.6657, 0.1905, 0.6609, 0.1954, 0.6609, 0.1954, 0.6633, 0.1905, 0.6633, 0.1905, 0.6585, 0.1954, 0.6585, 0.1954, 0.6609, 0.1905, 0.6609, 0.1905, 0.6561, 0.1954, 0.6561, 0.1954, 0.6585, 0.1905, 0.6585, 0.1905, 0.6536, 0.1954, 0.6536, 0.1954, 0.6561, 0.1905, 0.6561, 0.1905, 0.6512, 0.1954, 0.6512, 0.1954, 0.6536, 0.1905, 0.6536, 0.1905, 0.6489, 0.1954, 0.6489, 0.1954, 0.6512, 0.1905, 0.6512, 0.1905, 0.6851, 0.1954, 0.6851, 0.1954, 0.6875, 0.1905, 0.6875, 0.4541, 0.7035, 0.4541, 0.7011, 0.4541, 0.7011, 0.4541, 0.7035, 0.4589, 0.7059, 0.4589, 0.7083, 0.4589, 0.7083, 0.4589, 0.7059, 0.4589, 0.6841, 0.4589, 0.6866, 0.4589, 0.6866, 0.4589, 0.6841, 0.4541, 0.7059, 0.4541, 0.7035, 0.4541, 0.7035, 0.4541, 0.7059, 0.4541, 0.6745, 0.4541, 0.6722, 0.4541, 0.6722, 0.4541, 0.6745, 0.4541, 0.7083, 0.4541, 0.7059, 0.4541, 0.7059, 0.4541, 0.7083, 0.4589, 0.6938, 0.4589, 0.6962, 0.4589, 0.6962, 0.4589, 0.6938, 0.4541, 0.6769, 0.4541, 0.6745, 0.4541, 0.6745, 0.4541, 0.6769, 0.4589, 0.6722, 0.4589, 0.6745, 0.4589, 0.6745, 0.4589, 0.6722, 0.4541, 0.6793, 0.4541, 0.6769, 0.4541, 0.6769, 0.4541, 0.6793, 0.4589, 0.7035, 0.4589, 0.7059, 0.4589, 0.7059, 0.4589, 0.7035, 0.4589, 0.6817, 0.4589, 0.6841, 0.4589, 0.6841, 0.4589, 0.6817, 0.4541, 0.6817, 0.4541, 0.6793, 0.4541, 0.6793, 0.4541, 0.6817, 0.4589, 0.6914, 0.4589, 0.6938, 0.4589, 0.6938, 0.4589, 0.6914, 0.4541, 0.6841, 0.4541, 0.6817, 0.4541, 0.6817, 0.4541, 0.6841, 0.4541, 0.6866, 0.4541, 0.6841, 0.4541, 0.6841, 0.4541, 0.6866, 0.4589, 0.7011, 0.4589, 0.7035, 0.4589, 0.7035, 0.4589, 0.7011, 0.4589, 0.6793, 0.4589, 0.6817, 0.4589, 0.6817, 0.4589, 0.6793, 0.06477, 0.6463, 0.06961, 0.6463, 0.06961, 0.6488, 0.06477, 0.6488, 0.06477, 0.6102, 0.06961, 0.6102, 0.06961, 0.6125, 0.06477, 0.6125, 0.06477, 0.6125, 0.06961, 0.6125, 0.06961, 0.6149, 0.06477, 0.6149, 0.06477, 0.6149, 0.06961, 0.6149, 0.06961, 0.6173, 0.06477, 0.6173, 0.06477, 0.6173, 0.06961, 0.6173, 0.06961, 0.6197, 0.06477, 0.6197, 0.06477, 0.6197, 0.06961, 0.6197, 0.06961, 0.6221, 0.06477, 0.6221, 0.06477, 0.6221, 0.06961, 0.6221, 0.06961, 0.6246, 0.06477, 0.6246, 0.06477, 0.6246, 0.06961, 0.6246, 0.06961, 0.627, 0.06477, 0.627, 0.06477, 0.627, 0.06961, 0.627, 0.06961, 0.6294, 0.06477, 0.6294, 0.06477, 0.6294, 0.06961, 0.6294, 0.06961, 0.6318, 0.06477, 0.6318, 0.06477, 0.6318, 0.06961, 0.6318, 0.06961, 0.6342, 0.06477, 0.6342, 0.06477, 0.6342, 0.06961, 0.6342, 0.06961, 0.6367, 0.06477, 0.6367, 0.06477, 0.6367, 0.06961, 0.6367, 0.06961, 0.6391, 0.06477, 0.6391, 0.06477, 0.6391, 0.06961, 0.6391, 0.06961, 0.6415, 0.06477, 0.6415, 0.06477, 0.6415, 0.06961, 0.6415, 0.06961, 0.6439, 0.06477, 0.6439, 0.06477, 0.6439, 0.06961, 0.6439, 0.06961, 0.6463, 0.06477, 0.6463, 0.4541, 0.7011, 0.4541, 0.7035, 0.4541, 0.7035, 0.4541, 0.7011, 0.06961, 0.6488, 0.06477, 0.6488, 0.06477, 0.6488, 0.06961, 0.6488, 0.4541, 0.7035, 0.4541, 0.7059, 0.4541, 0.7059, 0.4541, 0.7035, 0.4492, 0.6962, 0.4492, 0.6938, 0.4492, 0.6938, 0.4492, 0.6962, 0.4541, 0.6722, 0.4541, 0.6745, 0.4541, 0.6745, 0.4541, 0.6722, 0.4492, 0.6745, 0.4492, 0.6722, 0.4492, 0.6722, 0.4492, 0.6745, 0.4541, 0.7059, 0.4541, 0.7083, 0.4541, 0.7083, 0.4541, 0.7059, 0.4541, 0.6745, 0.4541, 0.6769, 0.4541, 0.6769, 0.4541, 0.6745, 0.4492, 0.7059, 0.4492, 0.7035, 0.4492, 0.7035, 0.4492, 0.7059, 0.4492, 0.6841, 0.4492, 0.6817, 0.4492, 0.6817, 0.4492, 0.6841, 0.4541, 0.6769, 0.4541, 0.6793, 0.4541, 0.6793, 0.4541, 0.6769, 0.4492, 0.6938, 0.4492, 0.6914, 0.4492, 0.6914, 0.4492, 0.6938, 0.4541, 0.6793, 0.4541, 0.6817, 0.4541, 0.6817, 0.4541, 0.6793, 0.4541, 0.6817, 0.4541, 0.6841, 0.4541, 0.6841, 0.4541, 0.6817, 0.4492, 0.7035, 0.4492, 0.7011, 0.4492, 0.7011, 0.4492, 0.7035, 0.4492, 0.6817, 0.4492, 0.6793, 0.4492, 0.6793, 0.4492, 0.6817, 0.4541, 0.6841, 0.4541, 0.6866, 0.4541, 0.6866, 0.4541, 0.6841, 0.06477, 0.6102, 0.06961, 0.6102, 0.06961, 0.6102, 0.06477, 0.6102, 0.0482, 0.2217, 0.04927, 0.2217, 0.04927, 0.2411, 0.0482, 0.2411, 0.0482, 0.2411, 0.04927, 0.2411, 0.04927, 0.2411, 0.0482, 0.2411, 0.4481, 0.672, 0.4481, 0.6527, 0.4481, 0.6527, 0.4481, 0.672, 0.04927, 0.2217, 0.04927, 0.2411, 0.04927, 0.2411, 0.04927, 0.2217, 0.04927, 0.2411, 0.0482, 0.2411, 0.0482, 0.2411, 0.04927, 0.2411, 0.9349, 0.2881, 0.9397, 0.2881, 0.9397, 0.2905, 0.9349, 0.2905, 0.9349, 0.2663, 0.9397, 0.2663, 0.9397, 0.2688, 0.9373, 0.2688, 0.9349, 0.2688, 0.9373, 0.2688, 0.9397, 0.2688, 0.9397, 0.2712, 0.9373, 0.2712, 0.9373, 0.2712, 0.9397, 0.2712, 0.9397, 0.2736, 0.9373, 0.2736, 0.9373, 0.2736, 0.9397, 0.2736, 0.9397, 0.276, 0.9373, 0.276, 0.9349, 0.276, 0.9373, 0.276, 0.9397, 0.276, 0.9397, 0.2784, 0.9349, 0.2784, 0.9349, 0.2784, 0.9397, 0.2784, 0.9397, 0.2809, 0.9349, 0.2809, 0.9349, 0.2809, 0.9397, 0.2809, 0.9397, 0.2833, 0.9349, 0.2833, 0.9349, 0.2833, 0.9397, 0.2833, 0.9397, 0.2857, 0.9349, 0.2857, 0.9349, 0.2857, 0.9397, 0.2857, 0.9397, 0.2881, 0.9349, 0.2881, 0.9349, 0.2639, 0.9397, 0.2653, 0.9397, 0.2663, 0.9349, 0.2663, 0.9397, 0.2639, 0.9397, 0.2639, 0.9349, 0.2639, 0.9388, 0.2628, 0.9349, 0.2615, 0.9388, 0.2615, 0.9388, 0.2628, 0.9349, 0.2639, 0.9349, 0.2591, 0.9388, 0.2591, 0.9388, 0.2615, 0.9349, 0.2615, 0.9349, 0.2567, 0.9388, 0.2567, 0.9388, 0.2591, 0.9349, 0.2591, 0.9349, 0.2542, 0.9388, 0.2542, 0.9388, 0.2567, 0.9349, 0.2567, 0.9349, 0.252, 0.9388, 0.252, 0.9388, 0.2542, 0.9349, 0.2542, 0.4676, 0.6817, 0.4676, 0.683, 0.4676, 0.683, 0.4676, 0.6817, 0.4637, 0.6841, 0.4637, 0.6817, 0.4637, 0.6817, 0.4637, 0.6841, 0.4637, 0.7059, 0.4637, 0.7035, 0.4637, 0.7035, 0.4637, 0.7059, 0.4637, 0.7108, 0.4637, 0.7083, 0.4637, 0.7083, 0.4637, 0.7108, 0.4676, 0.6793, 0.4676, 0.6817, 0.4676, 0.6817, 0.4676, 0.6793, 0.4637, 0.7035, 0.4637, 0.7011, 0.4637, 0.7011, 0.4637, 0.7035, 0.4676, 0.6769, 0.4676, 0.6793, 0.4676, 0.6793, 0.4676, 0.6769, 0.4637, 0.7011, 0.4637, 0.6987, 0.4637, 0.6987, 0.4637, 0.7011, 0.4676, 0.6745, 0.4676, 0.6769, 0.4676, 0.6769, 0.4676, 0.6745, 0.4637, 0.6987, 0.4637, 0.6962, 0.4637, 0.6962, 0.4637, 0.6987, 0.4686, 0.6866, 0.4686, 0.689, 0.4686, 0.689, 0.4686, 0.6866, 0.4686, 0.7083, 0.4686, 0.7108, 0.4686, 0.7108, 0.4686, 0.7083, 0.4676, 0.6722, 0.4676, 0.6745, 0.4676, 0.6745, 0.4676, 0.6722, 0.4637, 0.6962, 0.4637, 0.6938, 0.4637, 0.6938, 0.4637, 0.6962, 0.4686, 0.689, 0.4686, 0.6914, 0.4686, 0.6914, 0.4686, 0.689, 0.4686, 0.6841, 0.4685, 0.6841, 0.4685, 0.6841, 0.4686, 0.6841, 0.4637, 0.6938, 0.4637, 0.6914, 0.4637, 0.6914, 0.4637, 0.6938, 0.4637, 0.6722, 0.4676, 0.6722, 0.4676, 0.6722, 0.4637, 0.6722, 0.4686, 0.6914, 0.4686, 0.6938, 0.4686, 0.6938, 0.4686, 0.6914, 0.4637, 0.6914, 0.4637, 0.689, 0.4637, 0.689, 0.4637, 0.6914, 0.4662, 0.6938, 0.4662, 0.6962, 0.4662, 0.6962, 0.4662, 0.6938, 0.4662, 0.689, 0.4662, 0.6914, 0.4662, 0.6914, 0.4662, 0.689, 0.4637, 0.6938, 0.4662, 0.6938, 0.4662, 0.6962, 0.4637, 0.6962, 0.4637, 0.6914, 0.4662, 0.6914, 0.4662, 0.6938, 0.4637, 0.6938, 0.4637, 0.689, 0.4662, 0.689, 0.4662, 0.6914, 0.4637, 0.6914, 0.4662, 0.6962, 0.4637, 0.6962, 0.4637, 0.6962, 0.4662, 0.6962, 0.4637, 0.6962, 0.4637, 0.6938, 0.4637, 0.6938, 0.4637, 0.6962, 0.4662, 0.6914, 0.4662, 0.6938, 0.4662, 0.6938, 0.4662, 0.6914, 0.4637, 0.6938, 0.4637, 0.6914, 0.4637, 0.6914, 0.4637, 0.6938, 0.4637, 0.689, 0.4662, 0.689, 0.4662, 0.689, 0.4637, 0.689, 0.9242, 0.2954, 0.9242, 0.2952, 0.9242, 0.2952, 0.9242, 0.2954, 0.9242, 0.3049, 0.9242, 0.3025, 0.9242, 0.3025, 0.9242, 0.3049, 0.9242, 0.3025, 0.9242, 0.3001, 0.9242, 0.3001, 0.9242, 0.3025, 0.9242, 0.3073, 0.9242, 0.3049, 0.9242, 0.3049, 0.9242, 0.3073, 0.9242, 0.3001, 0.9242, 0.2976, 0.9242, 0.2976, 0.9242, 0.3001, 0.9242, 0.2952, 0.9242, 0.2952, 0.9242, 0.2952, 0.9242, 0.2952, 0.9242, 0.2976, 0.9242, 0.2954, 0.9242, 0.2954, 0.9242, 0.2976, 0.06862, 0.2484, 0.06862, 0.2508, 0.06862, 0.2508, 0.06862, 0.2484, 0.4686, 0.6817, 0.4686, 0.6793, 0.4686, 0.6793, 0.4686, 0.6817, 0.06862, 0.2508, 0.06862, 0.2532, 0.06862, 0.2532, 0.06862, 0.2508, 0.4686, 0.6722, 0.4686, 0.672, 0.4686, 0.672, 0.4686, 0.6722, 0.4686, 0.6841, 0.4686, 0.6817, 0.4686, 0.6817, 0.4686, 0.6841, 0.06862, 0.2411, 0.06862, 0.2412, 0.06862, 0.2412, 0.06862, 0.2411, 0.4686, 0.672, 0.4686, 0.672, 0.4686, 0.672, 0.4686, 0.672, 0.06862, 0.2412, 0.06862, 0.2435, 0.06862, 0.2435, 0.06862, 0.2412, 0.06862, 0.2532, 0.06862, 0.2532, 0.06862, 0.2532, 0.06862, 0.2532])
me_cube.materials.append(mat_material)
me_cube.use_mirror_vertex_groups = False
me_cube.update()
me_circle_002 = bpy.data.meshes.new('Circle.002')
me_circle_002.from_pydata([(0.0, 1.0, 0.0), (-0.866, 0.5, 0.0), (-0.866, -0.5, 0.0), (0.0, -1.0, 0.0), (0.866, -0.5, 0.0), (0.866, 0.5, 0.0), (0.5989, -0.3458, 21.99), (0.7325, -0.4229, 10.99), (0.7325, 0.4229, 10.99), (0.5989, 0.3458, 21.99), (-0.5989, -0.3458, 21.99), (-0.7325, -0.4229, 10.99), (0.0, -0.8458, 10.99), (0.0, -0.6915, 21.99), (0.0, 0.6915, 21.99), (0.0, 0.8458, 10.99), (-0.7325, 0.4229, 10.99), (-0.5989, 0.3458, 21.99), (0.6035, -0.3484, 21.6), (0.6035, 0.3484, 21.6), (-0.6035, -0.3484, 21.6), (0.0, -0.6969, 21.6), (0.0, 0.6969, 21.6), (-0.6035, 0.3484, 21.6), (0.7382, -0.4262, 10.52), (-0.7382, -0.4262, 10.52), (0.0, 0.8524, 10.52), (0.7382, 0.4262, 10.52), (0.0, -0.8524, 10.52), (-0.7382, 0.4262, 10.52), (0.9911, 0.5722, 10.53), (0.9854, 0.5689, 11.0), (0.8565, 0.4945, 21.61), (0.8519, 0.4918, 21.99), (0.0, -1.144, 10.53), (0.0, -1.138, 11.0), (0.0, -0.989, 21.61), (0.0, -0.9836, 21.99), (-0.9911, 0.5722, 10.53), (-0.9854, 0.5689, 11.0), (-0.8565, 0.4945, 21.61), (-0.8519, 0.4918, 21.99), (-0.9854, -0.5689, 11.0), (-0.8519, -0.4918, 21.99), (-0.312, 0.1801, 34.73), (0.9854, -0.5689, 11.0), (0.8519, -0.4918, 21.99), (0.0, 0.3602, 34.73), (0.0, 1.138, 11.0), (0.0, 0.9836, 21.99), (0.0, -0.3602, 34.73), (-0.312, -0.1801, 34.73), (0.312, 0.1801, 34.73), (0.312, -0.1801, 34.73), (0.8565, -0.4945, 21.61), (-0.8565, -0.4945, 21.61), (0.0, 0.989, 21.61), (0.9911, -0.5722, 10.53), (-0.9911, -0.5722, 10.53), (0.0, 1.144, 10.53)], [], [(15, 8, 31, 48), (6, 13, 37, 46), (7, 12, 35, 45), (9, 6, 46, 33), (8, 7, 45, 31), (10, 17, 41, 43), (23, 20, 55, 40), (11, 16, 39, 42), (21, 18, 54, 36), (13, 10, 43, 37), (29, 25, 58, 38), (7, 8, 19, 18), (11, 12, 21, 20), (15, 16, 23, 22), (8, 15, 22, 19), (12, 7, 18, 21), (16, 11, 20, 23), (4, 5, 27, 24), (2, 3, 28, 25), (0, 1, 29, 26), (5, 0, 26, 27), (3, 4, 24, 28), (1, 2, 25, 29), (38, 58, 42, 39), (40, 55, 43, 41), (10, 13, 50, 51), (34, 57, 45, 35), (36, 54, 46, 37), (6, 9, 52, 53), (30, 59, 48, 31), (32, 56, 49, 33), (14, 17, 44, 47), (59, 38, 39, 48), (56, 40, 41, 49), (9, 14, 47, 52), (58, 34, 35, 42), (55, 36, 37, 43), (17, 10, 51, 44), (57, 30, 31, 45), (54, 32, 33, 46), (13, 6, 53, 50), (14, 9, 33, 49), (24, 27, 30, 57), (25, 28, 34, 58), (16, 15, 48, 39), (18, 19, 32, 54), (26, 29, 38, 59), (17, 14, 49, 41), (20, 21, 36, 55), (27, 26, 59, 30), (22, 23, 40, 56), (28, 24, 57, 34), (12, 11, 42, 35), (19, 22, 56, 32), (50, 53, 52, 47, 44, 51)])
_uv = me_circle_002.uv_layers.new(name='UVMap')
_uv.uv.foreach_set('vector', [0.2868, 0.224, 0.2868, 0.2241, 0.2868, 0.2237, 0.2868, 0.2237, 0.2868, 0.2772, 0.2868, 0.2773, 0.2868, 0.2769, 0.2868, 0.2769, 0.2868, 0.2241, 0.2868, 0.224, 0.2868, 0.2237, 0.2868, 0.2237, 0.2868, 0.2772, 0.2868, 0.2772, 0.2868, 0.2769, 0.2868, 0.2769, 0.2868, 0.2241, 0.2868, 0.2241, 0.2868, 0.2237, 0.2868, 0.2237, 0.2868, 0.2772, 0.2868, 0.2772, 0.2868, 0.2769, 0.2868, 0.2769, 0.2868, 0.2762, 0.2868, 0.2763, 0.2868, 0.2766, 0.2868, 0.2766, 0.2868, 0.224, 0.2868, 0.224, 0.2868, 0.2237, 0.2868, 0.2237, 0.2868, 0.2762, 0.2868, 0.2762, 0.2868, 0.2766, 0.2868, 0.2766, 0.2868, 0.2773, 0.2868, 0.2772, 0.2868, 0.2769, 0.2868, 0.2769, 0.2868, 0.2231, 0.2868, 0.2231, 0.2868, 0.2234, 0.2868, 0.2234, 0.05244, 0.5952, 0.05244, 0.5951, 0.05246, 0.6473, 0.05245, 0.6473, 0.05244, 0.5951, 0.05243, 0.5951, 0.05245, 0.6473, 0.05245, 0.6473, 0.05244, 0.5951, 0.05244, 0.5951, 0.05245, 0.6473, 0.05246, 0.6473, 0.05244, 0.5951, 0.05244, 0.5951, 0.05246, 0.6473, 0.05246, 0.6473, 0.05243, 0.5951, 0.05244, 0.5952, 0.05245, 0.6473, 0.05245, 0.6473, 0.05244, 0.5951, 0.05244, 0.5951, 0.05245, 0.6473, 0.05245, 0.6473, 0.05225, 0.5581, 0.05242, 0.5568, 0.05243, 0.5941, 0.05243, 0.5942, 0.05243, 0.5593, 0.05228, 0.559, 0.05244, 0.5942, 0.05244, 0.5941, 0.0526, 0.5581, 0.05257, 0.559, 0.05244, 0.5942, 0.05243, 0.5942, 0.05242, 0.5568, 0.0526, 0.5581, 0.05243, 0.5942, 0.05243, 0.5941, 0.05228, 0.559, 0.05225, 0.5581, 0.05243, 0.5942, 0.05244, 0.5942, 0.05257, 0.559, 0.05243, 0.5593, 0.05244, 0.5941, 0.05244, 0.5942, 0.2868, 0.2234, 0.2868, 0.2234, 0.2868, 0.2237, 0.2868, 0.2237, 0.2868, 0.2766, 0.2868, 0.2766, 0.2868, 0.2769, 0.2868, 0.2769, 0.3328, 0.6388, 0.3328, 0.6388, 0.3328, 0.6388, 0.3328, 0.6388, 0.2868, 0.2234, 0.2868, 0.2234, 0.2868, 0.2237, 0.2868, 0.2237, 0.2868, 0.2766, 0.2868, 0.2766, 0.2868, 0.2769, 0.2868, 0.2769, 0.3328, 0.6388, 0.3328, 0.6388, 0.3328, 0.6388, 0.3328, 0.6388, 0.2868, 0.2234, 0.2868, 0.2234, 0.2868, 0.2237, 0.2868, 0.2237, 0.2868, 0.2766, 0.2868, 0.2766, 0.2868, 0.2769, 0.2868, 0.2769, 0.3328, 0.6388, 0.3328, 0.6388, 0.3328, 0.6388, 0.3328, 0.6388, 0.2868, 0.2234, 0.2868, 0.2234, 0.2868, 0.2237, 0.2868, 0.2237, 0.2868, 0.2766, 0.2868, 0.2766, 0.2868, 0.2769, 0.2868, 0.2769, 0.3328, 0.6388, 0.3328, 0.6388, 0.3328, 0.6388, 0.3328, 0.6388, 0.2868, 0.2234, 0.2868, 0.2234, 0.2868, 0.2237, 0.2868, 0.2237, 0.2868, 0.2766, 0.2868, 0.2766, 0.2868, 0.2769, 0.2868, 0.2769, 0.3328, 0.6388, 0.3328, 0.6388, 0.3328, 0.6388, 0.3328, 0.6388, 0.2868, 0.2234, 0.2868, 0.2234, 0.2868, 0.2237, 0.2868, 0.2237, 0.2868, 0.2766, 0.2868, 0.2766, 0.2868, 0.2769, 0.2868, 0.2769, 0.3328, 0.6388, 0.3328, 0.6388, 0.3328, 0.6388, 0.3328, 0.6388, 0.2868, 0.2772, 0.2868, 0.2772, 0.2868, 0.2769, 0.2868, 0.2769, 0.2868, 0.2231, 0.2868, 0.223, 0.2868, 0.2234, 0.2868, 0.2234, 0.2868, 0.2231, 0.2868, 0.2231, 0.2868, 0.2234, 0.2868, 0.2234, 0.2868, 0.224, 0.2868, 0.224, 0.2868, 0.2237, 0.2868, 0.2237, 0.2868, 0.2762, 0.2868, 0.2762, 0.2868, 0.2766, 0.2868, 0.2766, 0.2868, 0.2231, 0.2868, 0.2231, 0.2868, 0.2234, 0.2868, 0.2234, 0.2868, 0.2772, 0.2868, 0.2772, 0.2868, 0.2769, 0.2868, 0.2769, 0.2868, 0.2763, 0.2868, 0.2762, 0.2868, 0.2766, 0.2868, 0.2766, 0.2868, 0.223, 0.2868, 0.2231, 0.2868, 0.2234, 0.2868, 0.2234, 0.2868, 0.2762, 0.2868, 0.2762, 0.2868, 0.2766, 0.2868, 0.2766, 0.2868, 0.2231, 0.2868, 0.2231, 0.2868, 0.2234, 0.2868, 0.2234, 0.2868, 0.224, 0.2868, 0.224, 0.2868, 0.2237, 0.2868, 0.2237, 0.2868, 0.2762, 0.2868, 0.2762, 0.2868, 0.2766, 0.2868, 0.2766, 0.3328, 0.6388, 0.3328, 0.6388, 0.3328, 0.6388, 0.3328, 0.6388, 0.3328, 0.6388, 0.3328, 0.6388])
me_circle_002.materials.append(mat_material_001)
me_circle_002.update()

# ---- objects
ob_boat = bpy.data.objects.new('Boat', me_cube)
ob_escote = bpy.data.objects.new('Escote', me_circle_002)

# ---- transforms, parenting, visibility, modifiers, constraints
ob_boat.location = (0.0, 0.0, 0.0)
ob_boat.lock_rotations_4d = False
ob_boat.empty_display_type = 'ARROWS'
ob_boat.lineart.crease_threshold = 0.0
_m = ob_boat.modifiers.new('Mirror', 'MIRROR')
_m.use_clip = True
ob_escote.location = (0.0, -8.925, 1.778)
ob_escote.rotation_euler = (1.321, 1.051e-16, 2.643e-17)
ob_escote.scale = (0.2769, 0.2769, 0.2769)

# ---- collection membership
col_collection.objects.link(ob_boat)
col_collection.objects.link(ob_escote)

# ---- scene / render settings (as saved in the file)
scene.frame_start = 1; scene.frame_end = 250; scene.frame_set(1)
scene.render.engine = 'BLENDER_EEVEE_NEXT'
bpy.context.view_layer.update()

# ---- added for rendering (the .blend has no active camera and no usable light): camera, sun
cam_auto = bpy.data.cameras.new('AutoCamera')
cam_auto.lens = 50.0
cam_auto.sensor_width = 36.0
cam_auto.clip_end = 1000.0
ob_auto_camera = bpy.data.objects.new('AutoCamera', cam_auto)
scene.collection.objects.link(ob_auto_camera)
ob_auto_camera.location = (28.442, -37.6509, 24.5395)
ob_auto_camera.rotation_euler = (1.09748, -7.21219e-08, 0.694738)
scene.camera = ob_auto_camera
light_auto_sun = bpy.data.lights.new('AutoSun', 'SUN')
light_auto_sun.energy = 3.0
light_auto_sun.angle = 0.0523599
ob_auto_sun = bpy.data.objects.new('AutoSun', light_auto_sun)
scene.collection.objects.link(ob_auto_sun)
ob_auto_sun.rotation_euler = (0.872665, 0.174533, 0.523599)
bpy.context.view_layer.update()
